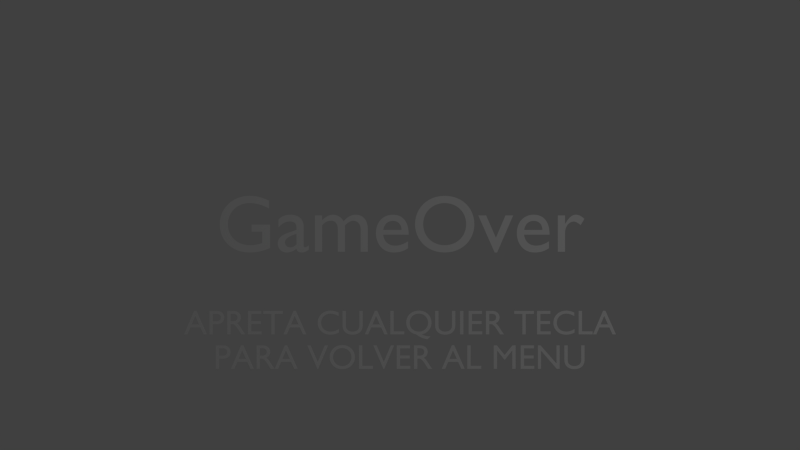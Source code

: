 # Source: GameOver.blend  (saved by Blender 2.70.0; exported with 4.5.12 LTS)
import bpy
from mathutils import Matrix  # noqa: F401  (used for matrix-valued properties, if any)

bpy.ops.wm.read_factory_settings(use_empty=True)
scene = bpy.context.scene
scene.name = 'GameOver'

# ---- collections
col_collection_1 = bpy.data.collections.new('Collection 1'); scene.collection.children.link(col_collection_1)

# ---- world
world_world = bpy.data.worlds.new('World'); scene.world = world_world
world_world.color = (0.05088, 0.05088, 0.05088)
world_world.use_sun_shadow = False
world_world.sun_shadow_jitter_overblur = 0.0
world_world.cycles.sampling_method = 'MANUAL'
world_world.cycles.sample_map_resolution = 256

# ---- cameras
cam_camera = bpy.data.cameras.new('Camera')
cam_camera.type = 'ORTHO'
cam_camera.clip_end = 100.0
cam_camera.lens = 35.0
cam_camera.sensor_width = 32.0
cam_camera.sensor_height = 18.0
cam_camera.ortho_scale = 7.314
cam_camera.dof.focus_distance = 0.0
cam_camera.dof.aperture_fstop = 128.0

# ---- lights
light_lamp = bpy.data.lights.new('Lamp', 'POINT')
light_lamp.transmission_factor = 0.0
light_lamp.cutoff_distance = 30.0
light_lamp.energy = 100.0
light_lamp.shadow_buffer_clip_start = 1.001
light_lamp.shadow_soft_size = 0.1
light_lamp.shadow_maximum_resolution = 0.006
light_lamp.use_absolute_resolution = True
light_lamp.cycles.use_multiple_importance_sampling = False

# ---- meshes
me_mesh_001 = bpy.data.meshes.new('Mesh.001')
me_mesh_001.from_pydata([(5.357, -0.318, 0.0), (5.259, -0.318, 0.0), (5.259, -0.715, 0.0), (5.259, -0.7307, 0.0), (5.258, -0.7458, 0.0), (5.257, -0.7604, 0.0), (5.256, -0.7743, 0.0), (5.253, -0.7876, 0.0), (5.251, -0.8004, 0.0), (5.247, -0.8125, 0.0), (5.243, -0.824, 0.0), (5.237, -0.835, 0.0), (5.231, -0.8453, 0.0), (5.224, -0.8549, 0.0), (5.216, -0.864, 0.0), (5.208, -0.8716, 0.0), (5.199, -0.8788, 0.0), (5.188, -0.8857, 0.0), (5.177, -0.892, 0.0), (5.165, -0.8979, 0.0), (5.153, -0.9031, 0.0), (5.139, -0.9077, 0.0), (5.124, -0.9116, 0.0), (5.108, -0.9148, 0.0), (5.092, -0.9171, 0.0), (5.074, -0.9185, 0.0), (5.056, -0.919, 0.0), (5.041, -0.9186, 0.0), (5.027, -0.9174, 0.0), (5.014, -0.9154, 0.0), (5.0, -0.9126, 0.0), (4.987, -0.909, 0.0), (4.975, -0.9046, 0.0), (4.963, -0.8994, 0.0), (4.951, -0.8934, 0.0), (4.94, -0.8865, 0.0), (4.929, -0.8788, 0.0), (4.919, -0.8703, 0.0), (4.909, -0.861, 0.0), (4.902, -0.8532, 0.0), (4.895, -0.8452, 0.0), (4.89, -0.8369, 0.0), (4.885, -0.828, 0.0), (4.88, -0.8185, 0.0), (4.877, -0.8083, 0.0), (4.874, -0.797, 0.0), (4.872, -0.7846, 0.0), (4.87, -0.771, 0.0), (4.869, -0.756, 0.0), (4.868, -0.7393, 0.0), (4.868, -0.721, 0.0), (4.868, -0.318, 0.0), (4.77, -0.318, 0.0), (4.77, -0.742, 0.0), (4.773, -0.7863, 0.0), (4.781, -0.8264, 0.0), (4.794, -0.8622, 0.0), (4.812, -0.8939, 0.0), (4.833, -0.9215, 0.0), (4.858, -0.9452, 0.0), (4.886, -0.9651, 0.0), (4.916, -0.9811, 0.0), (4.949, -0.9934, 0.0), (4.983, -1.002, 0.0), (5.018, -1.007, 0.0), (5.054, -1.009, 0.0), (5.103, -1.007, 0.0), (5.147, -1.0, 0.0), (5.187, -0.9892, 0.0), (5.223, -0.9743, 0.0), (5.254, -0.9555, 0.0), (5.282, -0.9331, 0.0), (5.305, -0.9072, 0.0), (5.324, -0.878, 0.0), (5.338, -0.8457, 0.0), (5.349, -0.8105, 0.0), (5.355, -0.7725, 0.0), (5.357, -0.732, 0.0), (4.634, -0.318, 0.0), (4.542, -0.318, 0.0), (4.542, -0.846, 0.0), (4.08, -0.318, 0.0), (4.002, -0.318, 0.0), (4.002, -1.0, 0.0), (4.094, -1.0, 0.0), (4.094, -0.475, 0.0), (4.55, -1.0, 0.0), (4.634, -1.0, 0.0), (3.89, -0.318, 0.0), (3.503, -0.318, 0.0), (3.503, -1.0, 0.0), (3.899, -1.0, 0.0), (3.899, -0.912, 0.0), (3.601, -0.912, 0.0), (3.601, -0.7, 0.0), (3.88, -0.7, 0.0), (3.88, -0.612, 0.0), (3.601, -0.612, 0.0), (3.601, -0.406, 0.0), (3.89, -0.406, 0.0), (3.356, -0.318, 0.0), (3.265, -0.318, 0.0), (3.038, -0.598, 0.0), (2.812, -0.318, 0.0), (2.72, -0.318, 0.0), (2.72, -1.0, 0.0), (2.818, -1.0, 0.0), (2.818, -0.469, 0.0), (2.82, -0.469, 0.0), (3.03, -0.733, 0.0), (3.046, -0.733, 0.0), (3.256, -0.469, 0.0), (3.258, -0.469, 0.0), (3.258, -1.0, 0.0), (3.356, -1.0, 0.0), (2.051, -0.318, 0.0), (1.953, -0.318, 0.0), (1.953, -1.0, 0.0), (2.359, -1.0, 0.0), (2.359, -0.912, 0.0), (2.051, -0.912, 0.0), (1.574, -0.314, 0.0), (1.505, -0.314, 0.0), (1.212, -1.0, 0.0), (1.312, -1.0, 0.0), (1.398, -0.799, 0.0), (1.688, -0.799, 0.0), (1.779, -1.0, 0.0), (1.879, -1.0, 0.0), (1.538, -0.464, 0.0), (1.648, -0.711, 0.0), (1.436, -0.711, 0.0), (0.407, -0.318, 0.0), (0.407, -1.0, 0.0), (0.505, -1.0, 0.0), (0.505, -0.704, 0.0), (0.546, -0.704, 0.0), (0.5583, -0.7044, 0.0), (0.5705, -0.7058, 0.0), (0.5827, -0.7087, 0.0), (0.5951, -0.7133, 0.0), (0.608, -0.7201, 0.0), (0.6215, -0.7295, 0.0), (0.6358, -0.7418, 0.0), (0.6512, -0.7573, 0.0), (0.6678, -0.7766, 0.0), (0.6858, -0.7998, 0.0), (0.7055, -0.8275, 0.0), (0.727, -0.86, 0.0), (0.817, -1.0, 0.0), (0.934, -1.0, 0.0), (0.9229, -0.9846, 0.0), (0.9128, -0.9707, 0.0), (0.9037, -0.9581, 0.0), (0.8954, -0.9466, 0.0), (0.8878, -0.9359, 0.0), (0.8808, -0.9257, 0.0), (0.874, -0.916, 0.0), (0.8676, -0.9064, 0.0), (0.8612, -0.8968, 0.0), (0.8547, -0.8868, 0.0), (0.848, -0.8763, 0.0), (0.841, -0.865, 0.0), (0.8283, -0.8442, 0.0), (0.816, -0.8243, 0.0), (0.804, -0.8054, 0.0), (0.7923, -0.7873, 0.0), (0.7805, -0.7702, 0.0), (0.7688, -0.754, 0.0), (0.7567, -0.7387, 0.0), (0.7444, -0.7243, 0.0), (0.7316, -0.7109, 0.0), (0.7182, -0.6983, 0.0), (0.704, -0.6867, 0.0), (0.689, -0.676, 0.0), (0.7066, -0.6681, 0.0), (0.7228, -0.659, 0.0), (0.7376, -0.6488, 0.0), (0.751, -0.6374, 0.0), (0.7629, -0.6248, 0.0), (0.7734, -0.6112, 0.0), (0.7823, -0.5966, 0.0), (0.7897, -0.581, 0.0), (0.7955, -0.5643, 0.0), (0.7996, -0.5468, 0.0), (0.8022, -0.5283, 0.0), (0.803, -0.509, 0.0), (0.8012, -0.4805, 0.0), (0.796, -0.4539, 0.0), (0.7874, -0.4294, 0.0), (0.7756, -0.407, 0.0), (0.7607, -0.387, 0.0), (0.7428, -0.3692, 0.0), (0.722, -0.354, 0.0), (0.6984, -0.3413, 0.0), (0.6722, -0.3312, 0.0), (0.6435, -0.324, 0.0), (0.6124, -0.3195, 0.0), (0.579, -0.318, 0.0), (0.505, -0.402, 0.0), (0.568, -0.402, 0.0), (0.5906, -0.4028, 0.0), (0.6108, -0.4052, 0.0), (0.6289, -0.4091, 0.0), (0.6447, -0.4145, 0.0), (0.6585, -0.4213, 0.0), (0.6703, -0.4295, 0.0), (0.68, -0.439, 0.0), (0.6879, -0.4499, 0.0), (0.694, -0.4619, 0.0), (0.6983, -0.4751, 0.0), (0.701, -0.4895, 0.0), (0.702, -0.505, 0.0), (0.7016, -0.5192, 0.0), (0.6997, -0.533, 0.0), (0.6963, -0.5464, 0.0), (0.691, -0.5591, 0.0), (0.6839, -0.571, 0.0), (0.6748, -0.5819, 0.0), (0.6634, -0.5916, 0.0), (0.6496, -0.5999, 0.0), (0.6334, -0.6067, 0.0), (0.6145, -0.6117, 0.0), (0.5927, -0.6149, 0.0), (0.568, -0.616, 0.0), (0.505, -0.616, 0.0), (0.292, -0.318, 0.0), (-0.095, -0.318, 0.0), (-0.095, -1.0, 0.0), (0.301, -1.0, 0.0), (0.301, -0.912, 0.0), (0.003, -0.912, 0.0), (0.003, -0.7, 0.0), (0.282, -0.7, 0.0), (0.282, -0.612, 0.0), (0.003, -0.612, 0.0), (0.003, -0.406, 0.0), (0.292, -0.406, 0.0), (-0.17, -0.318, 0.0), (-0.267, -0.318, 0.0), (-0.471, -0.797, 0.0), (-0.676, -0.318, 0.0), (-0.774, -0.318, 0.0), (-0.479, -1.006, 0.0), (-0.459, -1.006, 0.0), (-1.092, -0.318, 0.0), (-1.19, -0.318, 0.0), (-1.19, -1.0, 0.0), (-0.784, -1.0, 0.0), (-0.784, -0.912, 0.0), (-1.092, -0.912, 0.0), (-2.042, -0.659, 0.0), (-2.039, -0.7047, 0.0), (-2.031, -0.7492, 0.0), (-2.016, -0.7917, 0.0), (-1.997, -0.832, 0.0), (-1.973, -0.8693, 0.0), (-1.944, -0.9034, 0.0), (-1.91, -0.9336, 0.0), (-1.871, -0.9594, 0.0), (-1.829, -0.9803, 0.0), (-1.782, -0.9959, 0.0), (-1.732, -1.006, 0.0), (-1.678, -1.009, 0.0), (-1.622, -1.006, 0.0), (-1.57, -0.9959, 0.0), (-1.523, -0.9802, 0.0), (-1.48, -0.9591, 0.0), (-1.441, -0.9332, 0.0), (-1.407, -0.903, 0.0), (-1.378, -0.8689, 0.0), (-1.353, -0.8315, 0.0), (-1.334, -0.7913, 0.0), (-1.32, -0.7488, 0.0), (-1.312, -0.7045, 0.0), (-1.309, -0.659, 0.0), (-1.312, -0.6122, 0.0), (-1.321, -0.5671, 0.0), (-1.335, -0.5242, 0.0), (-1.354, -0.4838, 0.0), (-1.379, -0.4465, 0.0), (-1.408, -0.4127, 0.0), (-1.442, -0.3829, 0.0), (-1.481, -0.3575, 0.0), (-1.524, -0.337, 0.0), (-1.571, -0.3217, 0.0), (-1.622, -0.3123, 0.0), (-1.676, -0.309, 0.0), (-1.73, -0.3123, 0.0), (-1.78, -0.3218, 0.0), (-1.826, -0.3371, 0.0), (-1.869, -0.3577, 0.0), (-1.908, -0.3832, 0.0), (-1.942, -0.4131, 0.0), (-1.971, -0.447, 0.0), (-1.996, -0.4843, 0.0), (-2.016, -0.5246, 0.0), (-2.03, -0.5674, 0.0), (-2.039, -0.6124, 0.0), (-1.941, -0.659, 0.0), (-1.939, -0.6224, 0.0), (-1.932, -0.5877, 0.0), (-1.921, -0.5551, 0.0), (-1.906, -0.5249, 0.0), (-1.887, -0.4974, 0.0), (-1.865, -0.4728, 0.0), (-1.84, -0.4512, 0.0), (-1.812, -0.4331, 0.0), (-1.782, -0.4185, 0.0), (-1.748, -0.4078, 0.0), (-1.713, -0.4013, 0.0), (-1.676, -0.399, 0.0), (-1.639, -0.4013, 0.0), (-1.603, -0.4078, 0.0), (-1.57, -0.4185, 0.0), (-1.539, -0.4331, 0.0), (-1.511, -0.4512, 0.0), (-1.486, -0.4727, 0.0), (-1.464, -0.4974, 0.0), (-1.445, -0.5249, 0.0), (-1.43, -0.5551, 0.0), (-1.419, -0.5877, 0.0), (-1.412, -0.6224, 0.0), (-1.41, -0.659, 0.0), (-1.412, -0.6954, 0.0), (-1.419, -0.73, 0.0), (-1.43, -0.7625, 0.0), (-1.445, -0.7926, 0.0), (-1.464, -0.8202, 0.0), (-1.486, -0.8449, 0.0), (-1.511, -0.8665, 0.0), (-1.539, -0.8847, 0.0), (-1.57, -0.8993, 0.0), (-1.603, -0.9101, 0.0), (-1.639, -0.9167, 0.0), (-1.676, -0.919, 0.0), (-1.713, -0.9167, 0.0), (-1.748, -0.9101, 0.0), (-1.782, -0.8993, 0.0), (-1.812, -0.8847, 0.0), (-1.84, -0.8665, 0.0), (-1.865, -0.8449, 0.0), (-1.887, -0.8202, 0.0), (-1.906, -0.7926, 0.0), (-1.921, -0.7625, 0.0), (-1.932, -0.73, 0.0), (-1.939, -0.6954, 0.0), (-2.087, -0.318, 0.0), (-2.184, -0.318, 0.0), (-2.388, -0.797, 0.0), (-2.593, -0.318, 0.0), (-2.691, -0.318, 0.0), (-2.396, -1.006, 0.0), (-2.376, -1.006, 0.0), (-3.274, -0.314, 0.0), (-3.343, -0.314, 0.0), (-3.636, -1.0, 0.0), (-3.536, -1.0, 0.0), (-3.45, -0.799, 0.0), (-3.16, -0.799, 0.0), (-3.069, -1.0, 0.0), (-2.969, -1.0, 0.0), (-3.31, -0.464, 0.0), (-3.2, -0.711, 0.0), (-3.412, -0.711, 0.0), (-4.163, -0.318, 0.0), (-4.163, -1.0, 0.0), (-4.065, -1.0, 0.0), (-4.065, -0.704, 0.0), (-4.024, -0.704, 0.0), (-4.012, -0.7044, 0.0), (-3.999, -0.7058, 0.0), (-3.987, -0.7087, 0.0), (-3.975, -0.7133, 0.0), (-3.962, -0.7201, 0.0), (-3.948, -0.7295, 0.0), (-3.934, -0.7418, 0.0), (-3.919, -0.7573, 0.0), (-3.902, -0.7766, 0.0), (-3.884, -0.7998, 0.0), (-3.865, -0.8275, 0.0), (-3.843, -0.86, 0.0), (-3.753, -1.0, 0.0), (-3.636, -1.0, 0.0), (-3.647, -0.9846, 0.0), (-3.657, -0.9707, 0.0), (-3.666, -0.9581, 0.0), (-3.675, -0.9466, 0.0), (-3.682, -0.9359, 0.0), (-3.689, -0.9257, 0.0), (-3.696, -0.916, 0.0), (-3.702, -0.9064, 0.0), (-3.709, -0.8968, 0.0), (-3.715, -0.8868, 0.0), (-3.722, -0.8763, 0.0), (-3.729, -0.865, 0.0), (-3.742, -0.8442, 0.0), (-3.754, -0.8243, 0.0), (-3.766, -0.8054, 0.0), (-3.778, -0.7873, 0.0), (-3.789, -0.7702, 0.0), (-3.801, -0.754, 0.0), (-3.813, -0.7387, 0.0), (-3.826, -0.7243, 0.0), (-3.838, -0.7109, 0.0), (-3.852, -0.6983, 0.0), (-3.866, -0.6867, 0.0), (-3.881, -0.676, 0.0), (-3.863, -0.6681, 0.0), (-3.847, -0.659, 0.0), (-3.832, -0.6488, 0.0), (-3.819, -0.6374, 0.0), (-3.807, -0.6248, 0.0), (-3.797, -0.6112, 0.0), (-3.788, -0.5966, 0.0), (-3.78, -0.581, 0.0), (-3.775, -0.5643, 0.0), (-3.77, -0.5468, 0.0), (-3.768, -0.5283, 0.0), (-3.767, -0.509, 0.0), (-3.769, -0.4805, 0.0), (-3.774, -0.4539, 0.0), (-3.783, -0.4294, 0.0), (-3.794, -0.407, 0.0), (-3.809, -0.387, 0.0), (-3.827, -0.3692, 0.0), (-3.848, -0.354, 0.0), (-3.872, -0.3413, 0.0), (-3.898, -0.3312, 0.0), (-3.926, -0.324, 0.0), (-3.958, -0.3195, 0.0), (-3.991, -0.318, 0.0), (-4.065, -0.402, 0.0), (-4.002, -0.402, 0.0), (-3.979, -0.4028, 0.0), (-3.959, -0.4052, 0.0), (-3.941, -0.4091, 0.0), (-3.925, -0.4145, 0.0), (-3.911, -0.4213, 0.0), (-3.9, -0.4295, 0.0), (-3.89, -0.439, 0.0), (-3.882, -0.4499, 0.0), (-3.876, -0.4619, 0.0), (-3.872, -0.4751, 0.0), (-3.869, -0.4895, 0.0), (-3.868, -0.505, 0.0), (-3.868, -0.5192, 0.0), (-3.87, -0.533, 0.0), (-3.874, -0.5464, 0.0), (-3.879, -0.5591, 0.0), (-3.886, -0.571, 0.0), (-3.895, -0.5819, 0.0), (-3.907, -0.5916, 0.0), (-3.92, -0.5999, 0.0), (-3.937, -0.6067, 0.0), (-3.956, -0.6117, 0.0), (-3.977, -0.6149, 0.0), (-4.002, -0.616, 0.0), (-4.065, -0.616, 0.0), (-4.545, -0.314, 0.0), (-4.614, -0.314, 0.0), (-4.907, -1.0, 0.0), (-4.807, -1.0, 0.0), (-4.721, -0.799, 0.0), (-4.431, -0.799, 0.0), (-4.34, -1.0, 0.0), (-4.24, -1.0, 0.0), (-4.581, -0.464, 0.0), (-4.471, -0.711, 0.0), (-4.683, -0.711, 0.0), (-5.347, -0.318, 0.0), (-5.347, -1.0, 0.0), (-5.249, -1.0, 0.0), (-5.249, -0.705, 0.0), (-5.147, -0.705, 0.0), (-5.109, -0.7033, 0.0), (-5.075, -0.6983, 0.0), (-5.044, -0.6902, 0.0), (-5.017, -0.6793, 0.0), (-4.993, -0.6657, 0.0), (-4.973, -0.6496, 0.0), (-4.956, -0.6314, 0.0), (-4.942, -0.6111, 0.0), (-4.931, -0.589, 0.0), (-4.923, -0.5653, 0.0), (-4.919, -0.5402, 0.0), (-4.917, -0.514, 0.0), (-4.918, -0.4875, 0.0), (-4.923, -0.462, 0.0), (-4.93, -0.4378, 0.0), (-4.94, -0.4152, 0.0), (-4.953, -0.3943, 0.0), (-4.97, -0.3755, 0.0), (-4.989, -0.3589, 0.0), (-5.012, -0.3448, 0.0), (-5.037, -0.3334, 0.0), (-5.066, -0.325, 0.0), (-5.098, -0.3198, 0.0), (-5.134, -0.318, 0.0), (-5.249, -0.406, 0.0), (-5.134, -0.406, 0.0), (-5.113, -0.4071, 0.0), (-5.095, -0.4102, 0.0), (-5.078, -0.4152, 0.0), (-5.064, -0.4219, 0.0), (-5.053, -0.4299, 0.0), (-5.043, -0.4392, 0.0), (-5.035, -0.4496, 0.0), (-5.028, -0.4608, 0.0), (-5.024, -0.4727, 0.0), (-5.02, -0.4849, 0.0), (-5.019, -0.4975, 0.0), (-5.018, -0.51, 0.0), (-5.019, -0.5264, 0.0), (-5.022, -0.5415, 0.0), (-5.026, -0.5554, 0.0), (-5.033, -0.568, 0.0), (-5.041, -0.5792, 0.0), (-5.051, -0.589, 0.0), (-5.062, -0.5974, 0.0), (-5.074, -0.6044, 0.0), (-5.088, -0.6098, 0.0), (-5.104, -0.6138, 0.0), (-5.12, -0.6162, 0.0), (-5.138, -0.617, 0.0), (-5.249, -0.617, 0.0), (5.963, 0.686, 0.0), (5.894, 0.686, 0.0), (5.601, 0.0, 0.0), (5.701, 0.0, 0.0), (5.787, 0.201, 0.0), (6.077, 0.201, 0.0), (6.168, 0.0, 0.0), (6.268, 0.0, 0.0), (5.927, 0.536, 0.0), (6.037, 0.289, 0.0), (5.825, 0.289, 0.0), (5.283, 0.682, 0.0), (5.185, 0.682, 0.0), (5.185, 0.0, 0.0), (5.591, 0.0, 0.0), (5.591, 0.088, 0.0), (5.283, 0.088, 0.0), (5.059, 0.635, 0.0), (5.036, 0.6443, 0.0), (5.014, 0.6527, 0.0), (4.993, 0.6602, 0.0), (4.972, 0.6669, 0.0), (4.952, 0.6727, 0.0), (4.933, 0.6776, 0.0), (4.914, 0.6818, 0.0), (4.896, 0.6851, 0.0), (4.878, 0.6877, 0.0), (4.86, 0.6896, 0.0), (4.842, 0.6906, 0.0), (4.825, 0.691, 0.0), (4.772, 0.6879, 0.0), (4.721, 0.6788, 0.0), (4.675, 0.664, 0.0), (4.631, 0.6439, 0.0), (4.592, 0.6188, 0.0), (4.556, 0.589, 0.0), (4.525, 0.5549, 0.0), (4.499, 0.5168, 0.0), (4.478, 0.475, 0.0), (4.463, 0.4299, 0.0), (4.454, 0.3818, 0.0), (4.451, 0.331, 0.0), (4.453, 0.2943, 0.0), (4.46, 0.2562, 0.0), (4.472, 0.2175, 0.0), (4.489, 0.1793, 0.0), (4.511, 0.1423, 0.0), (4.539, 0.1074, 0.0), (4.571, 0.07545, 0.0), (4.609, 0.04737, 0.0), (4.653, 0.02402, 0.0), (4.702, 0.006255, 0.0), (4.757, -0.005041, 0.0), (4.819, -0.009, 0.0), (4.845, -0.008488, 0.0), (4.869, -0.006986, 0.0), (4.893, -0.004547, 0.0), (4.915, -0.001222, 0.0), (4.937, 0.002936, 0.0), (4.957, 0.007875, 0.0), (4.977, 0.01354, 0.0), (4.995, 0.01989, 0.0), (5.014, 0.02686, 0.0), (5.031, 0.0344, 0.0), (5.049, 0.04247, 0.0), (5.066, 0.051, 0.0), (5.066, 0.158, 0.0), (5.046, 0.146, 0.0), (5.026, 0.1349, 0.0), (5.007, 0.1249, 0.0), (4.987, 0.1158, 0.0), (4.967, 0.1078, 0.0), (4.947, 0.1008, 0.0), (4.926, 0.09477, 0.0), (4.906, 0.08985, 0.0), (4.886, 0.086, 0.0), (4.867, 0.08323, 0.0), (4.847, 0.08156, 0.0), (4.828, 0.081, 0.0), (4.788, 0.08317, 0.0), (4.75, 0.08956, 0.0), (4.715, 0.09995, 0.0), (4.683, 0.1141, 0.0), (4.654, 0.1319, 0.0), (4.628, 0.1531, 0.0), (4.605, 0.1775, 0.0), (4.587, 0.2049, 0.0), (4.572, 0.235, 0.0), (4.561, 0.2677, 0.0), (4.554, 0.3028, 0.0), (4.552, 0.34, 0.0), (4.554, 0.3766, 0.0), (4.561, 0.4114, 0.0), (4.572, 0.4441, 0.0), (4.587, 0.4743, 0.0), (4.606, 0.502, 0.0), (4.629, 0.5268, 0.0), (4.655, 0.5484, 0.0), (4.684, 0.5667, 0.0), (4.715, 0.5813, 0.0), (4.749, 0.5921, 0.0), (4.785, 0.5987, 0.0), (4.824, 0.601, 0.0), (4.843, 0.6005, 0.0), (4.863, 0.5991, 0.0), (4.882, 0.5968, 0.0), (4.901, 0.5935, 0.0), (4.92, 0.5892, 0.0), (4.939, 0.5839, 0.0), (4.958, 0.5775, 0.0), (4.978, 0.5702, 0.0), (4.997, 0.5618, 0.0), (5.017, 0.5523, 0.0), (5.038, 0.5417, 0.0), (5.059, 0.53, 0.0), (4.365, 0.682, 0.0), (3.978, 0.682, 0.0), (3.978, 0.0, 0.0), (4.374, 0.0, 0.0), (4.374, 0.088, 0.0), (4.076, 0.088, 0.0), (4.076, 0.3, 0.0), (4.355, 0.3, 0.0), (4.355, 0.388, 0.0), (4.076, 0.388, 0.0), (4.076, 0.594, 0.0), (4.365, 0.594, 0.0), (3.886, 0.682, 0.0), (3.316, 0.682, 0.0), (3.316, 0.594, 0.0), (3.552, 0.594, 0.0), (3.552, 0.0, 0.0), (3.65, 0.0, 0.0), (3.65, 0.594, 0.0), (3.886, 0.594, 0.0), (2.494, 0.682, 0.0), (2.494, 0.0, 0.0), (2.592, 0.0, 0.0), (2.592, 0.296, 0.0), (2.633, 0.296, 0.0), (2.645, 0.2956, 0.0), (2.657, 0.2942, 0.0), (2.669, 0.2913, 0.0), (2.682, 0.2867, 0.0), (2.695, 0.2799, 0.0), (2.708, 0.2705, 0.0), (2.722, 0.2582, 0.0), (2.738, 0.2427, 0.0), (2.754, 0.2234, 0.0), (2.772, 0.2002, 0.0), (2.792, 0.1725, 0.0), (2.814, 0.14, 0.0), (2.904, 0.0, 0.0), (3.021, 0.0, 0.0), (3.009, 0.01541, 0.0), (2.999, 0.02931, 0.0), (2.99, 0.04191, 0.0), (2.982, 0.05344, 0.0), (2.974, 0.06415, 0.0), (2.967, 0.07425, 0.0), (2.961, 0.08398, 0.0), (2.954, 0.09356, 0.0), (2.948, 0.1032, 0.0), (2.941, 0.1132, 0.0), (2.935, 0.1237, 0.0), (2.928, 0.135, 0.0), (2.915, 0.1558, 0.0), (2.902, 0.1757, 0.0), (2.891, 0.1946, 0.0), (2.879, 0.2127, 0.0), (2.867, 0.2298, 0.0), (2.855, 0.246, 0.0), (2.843, 0.2613, 0.0), (2.831, 0.2757, 0.0), (2.818, 0.2891, 0.0), (2.805, 0.3017, 0.0), (2.791, 0.3133, 0.0), (2.776, 0.324, 0.0), (2.793, 0.3319, 0.0), (2.809, 0.341, 0.0), (2.824, 0.3512, 0.0), (2.838, 0.3626, 0.0), (2.849, 0.3752, 0.0), (2.86, 0.3888, 0.0), (2.869, 0.4034, 0.0), (2.876, 0.419, 0.0), (2.882, 0.4357, 0.0), (2.886, 0.4532, 0.0), (2.889, 0.4717, 0.0), (2.89, 0.491, 0.0), (2.888, 0.5195, 0.0), (2.882, 0.5461, 0.0), (2.874, 0.5706, 0.0), (2.862, 0.593, 0.0), (2.847, 0.613, 0.0), (2.829, 0.6308, 0.0), (2.808, 0.646, 0.0), (2.785, 0.6587, 0.0), (2.759, 0.6688, 0.0), (2.73, 0.676, 0.0), (2.699, 0.6805, 0.0), (2.666, 0.682, 0.0), (2.592, 0.598, 0.0), (2.655, 0.598, 0.0), (2.677, 0.5972, 0.0), (2.697, 0.5948, 0.0), (2.715, 0.5909, 0.0), (2.731, 0.5855, 0.0), (2.745, 0.5787, 0.0), (2.757, 0.5705, 0.0), (2.767, 0.561, 0.0), (2.774, 0.5501, 0.0), (2.781, 0.5381, 0.0), (2.785, 0.5249, 0.0), (2.787, 0.5105, 0.0), (2.789, 0.495, 0.0), (2.788, 0.4808, 0.0), (2.786, 0.467, 0.0), (2.783, 0.4536, 0.0), (2.778, 0.4409, 0.0), (2.77, 0.429, 0.0), (2.761, 0.4181, 0.0), (2.75, 0.4084, 0.0), (2.736, 0.4001, 0.0), (2.72, 0.3933, 0.0), (2.701, 0.3883, 0.0), (2.679, 0.3851, 0.0), (2.655, 0.384, 0.0), (2.592, 0.384, 0.0), (2.379, 0.682, 0.0), (1.992, 0.682, 0.0), (1.992, 0.0, 0.0), (2.388, 0.0, 0.0), (2.388, 0.088, 0.0), (2.09, 0.088, 0.0), (2.09, 0.3, 0.0), (2.369, 0.3, 0.0), (2.369, 0.388, 0.0), (2.09, 0.388, 0.0), (2.09, 0.594, 0.0), (2.379, 0.594, 0.0), (1.841, 0.682, 0.0), (1.743, 0.682, 0.0), (1.743, 0.0, 0.0), (1.841, 0.0, 0.0), (1.607, 0.682, 0.0), (1.509, 0.682, 0.0), (1.509, 0.285, 0.0), (1.508, 0.2693, 0.0), (1.508, 0.2542, 0.0), (1.507, 0.2396, 0.0), (1.505, 0.2257, 0.0), (1.503, 0.2124, 0.0), (1.5, 0.1996, 0.0), (1.497, 0.1875, 0.0), (1.492, 0.176, 0.0), (1.487, 0.165, 0.0), (1.481, 0.1547, 0.0), (1.474, 0.1451, 0.0), (1.466, 0.136, 0.0), (1.457, 0.1284, 0.0), (1.448, 0.1212, 0.0), (1.438, 0.1143, 0.0), (1.427, 0.108, 0.0), (1.415, 0.1021, 0.0), (1.402, 0.09688, 0.0), (1.388, 0.09227, 0.0), (1.373, 0.08837, 0.0), (1.358, 0.08523, 0.0), (1.341, 0.08292, 0.0), (1.324, 0.08149, 0.0), (1.306, 0.081, 0.0), (1.291, 0.0814, 0.0), (1.277, 0.08259, 0.0), (1.263, 0.08458, 0.0), (1.25, 0.08737, 0.0), (1.237, 0.09097, 0.0), (1.225, 0.09538, 0.0), (1.212, 0.1006, 0.0), (1.201, 0.1066, 0.0), (1.19, 0.1135, 0.0), (1.179, 0.1212, 0.0), (1.168, 0.1297, 0.0), (1.159, 0.139, 0.0), (1.151, 0.1468, 0.0), (1.145, 0.1548, 0.0), (1.139, 0.1631, 0.0), (1.134, 0.172, 0.0), (1.13, 0.1815, 0.0), (1.126, 0.1918, 0.0), (1.124, 0.203, 0.0), (1.121, 0.2154, 0.0), (1.12, 0.229, 0.0), (1.118, 0.244, 0.0), (1.118, 0.2607, 0.0), (1.118, 0.279, 0.0), (1.118, 0.682, 0.0), (1.02, 0.682, 0.0), (1.02, 0.258, 0.0), (1.022, 0.2137, 0.0), (1.031, 0.1736, 0.0), (1.044, 0.1378, 0.0), (1.061, 0.1061, 0.0), (1.083, 0.07845, 0.0), (1.108, 0.05475, 0.0), (1.135, 0.03492, 0.0), (1.166, 0.01889, 0.0), (1.198, 0.006562, 0.0), (1.232, -0.002139, 0.0), (1.268, -0.007299, 0.0), (1.304, -0.009, 0.0), (1.352, -0.006739, 0.0), (1.396, -7.87e-05, 0.0), (1.436, 0.0108, 0.0), (1.472, 0.0257, 0.0), (1.504, 0.04446, 0.0), (1.531, 0.06688, 0.0), (1.554, 0.09277, 0.0), (1.573, 0.122, 0.0), (1.588, 0.1543, 0.0), (1.598, 0.1895, 0.0), (1.604, 0.2275, 0.0), (1.607, 0.268, 0.0), (0.6315, 0.0, 0.0), (0.6717, 0.01024, 0.0), (0.7098, 0.02476, 0.0), (0.7455, 0.04327, 0.0), (0.7785, 0.06544, 0.0), (0.8085, 0.091, 0.0), (0.8354, 0.1196, 0.0), (0.8588, 0.151, 0.0), (0.8785, 0.1849, 0.0), (0.8943, 0.2209, 0.0), (0.9059, 0.2588, 0.0), (0.9131, 0.2983, 0.0), (0.9155, 0.339, 0.0), (0.9123, 0.3879, 0.0), (0.9031, 0.4345, 0.0), (0.8881, 0.4784, 0.0), (0.8678, 0.5191, 0.0), (0.8424, 0.5565, 0.0), (0.8125, 0.59, 0.0), (0.7783, 0.6194, 0.0), (0.7402, 0.6442, 0.0), (0.6987, 0.6641, 0.0), (0.6539, 0.6788, 0.0), (0.6064, 0.6879, 0.0), (0.5565, 0.691, 0.0), (0.5027, 0.688, 0.0), (0.4519, 0.6794, 0.0), (0.4045, 0.6653, 0.0), (0.3608, 0.646, 0.0), (0.3211, 0.6219, 0.0), (0.2856, 0.5933, 0.0), (0.2548, 0.5603, 0.0), (0.2289, 0.5233, 0.0), (0.2082, 0.4826, 0.0), (0.193, 0.4385, 0.0), (0.1837, 0.3912, 0.0), (0.1805, 0.341, 0.0), (0.1829, 0.2992, 0.0), (0.1899, 0.2589, 0.0), (0.2014, 0.2205, 0.0), (0.2171, 0.1841, 0.0), (0.2367, 0.1501, 0.0), (0.2601, 0.1188, 0.0), (0.287, 0.09023, 0.0), (0.3172, 0.06485, 0.0), (0.3505, 0.04288, 0.0), (0.3866, 0.02456, 0.0), (0.4254, 0.01019, 0.0), (0.4665, 0.0, 0.0), (0.4905, -0.01725, 0.0), (0.5151, -0.03391, 0.0), (0.5404, -0.04984, 0.0), (0.5662, -0.06493, 0.0), (0.5928, -0.07902, 0.0), (0.6201, -0.092, 0.0), (0.6482, -0.1037, 0.0), (0.6771, -0.1141, 0.0), (0.7068, -0.1229, 0.0), (0.7374, -0.1301, 0.0), (0.769, -0.1355, 0.0), (0.8015, -0.139, 0.0), (0.8895, -0.052, 0.0), (0.8865, -0.049, 0.0), (0.8697, -0.05302, 0.0), (0.8527, -0.05558, 0.0), (0.8353, -0.05669, 0.0), (0.8173, -0.05633, 0.0), (0.7985, -0.05452, 0.0), (0.7789, -0.05125, 0.0), (0.7581, -0.04652, 0.0), (0.7361, -0.04033, 0.0), (0.7125, -0.03269, 0.0), (0.6874, -0.02358, 0.0), (0.6604, -0.01302, 0.0), (0.6315, -0.001, 0.0), (0.6315, 0.001, 0.0), (0.5525, 0.601, 0.0), (0.5894, 0.5987, 0.0), (0.6243, 0.5919, 0.0), (0.6571, 0.5809, 0.0), (0.6875, 0.5659, 0.0), (0.7153, 0.5473, 0.0), (0.7401, 0.5254, 0.0), (0.7618, 0.5003, 0.0), (0.7801, 0.4724, 0.0), (0.7948, 0.442, 0.0), (0.8056, 0.4092, 0.0), (0.8122, 0.3745, 0.0), (0.8145, 0.338, 0.0), (0.8123, 0.3037, 0.0), (0.8058, 0.2707, 0.0), (0.7953, 0.2392, 0.0), (0.7809, 0.2096, 0.0), (0.7629, 0.1822, 0.0), (0.7415, 0.1574, 0.0), (0.717, 0.1354, 0.0), (0.6895, 0.1167, 0.0), (0.6593, 0.1016, 0.0), (0.6265, 0.09038, 0.0), (0.5915, 0.0834, 0.0), (0.5545, 0.081, 0.0), (0.5109, 0.08346, 0.0), (0.4711, 0.0906, 0.0), (0.4351, 0.1021, 0.0), (0.4028, 0.1175, 0.0), (0.3744, 0.1365, 0.0), (0.3498, 0.1588, 0.0), (0.3289, 0.1839, 0.0), (0.3118, 0.2115, 0.0), (0.2986, 0.2413, 0.0), (0.2891, 0.2729, 0.0), (0.2834, 0.3059, 0.0), (0.2815, 0.34, 0.0), (0.2829, 0.3668, 0.0), (0.2874, 0.3951, 0.0), (0.2952, 0.4242, 0.0), (0.3064, 0.4534, 0.0), (0.3215, 0.482, 0.0), (0.3405, 0.5091, 0.0), (0.3638, 0.5341, 0.0), (0.3916, 0.5562, 0.0), (0.4241, 0.5747, 0.0), (0.4616, 0.5888, 0.0), (0.5043, 0.5978, 0.0), (-0.1825, 0.682, 0.0), (-0.2805, 0.682, 0.0), (-0.2805, 0.0, 0.0), (0.1255, 0.0, 0.0), (0.1255, 0.088, 0.0), (-0.1825, 0.088, 0.0), (-0.6595, 0.686, 0.0), (-0.7285, 0.686, 0.0), (-1.021, 0.0, 0.0), (-0.9215, 0.0, 0.0), (-0.8355, 0.201, 0.0), (-0.5455, 0.201, 0.0), (-0.4545, 0.0, 0.0), (-0.3545, 0.0, 0.0), (-0.6955, 0.536, 0.0), (-0.5855, 0.289, 0.0), (-0.7975, 0.289, 0.0), (-1.081, 0.682, 0.0), (-1.179, 0.682, 0.0), (-1.179, 0.285, 0.0), (-1.18, 0.2693, 0.0), (-1.18, 0.2542, 0.0), (-1.181, 0.2396, 0.0), (-1.183, 0.2257, 0.0), (-1.185, 0.2124, 0.0), (-1.188, 0.1996, 0.0), (-1.191, 0.1875, 0.0), (-1.196, 0.176, 0.0), (-1.201, 0.165, 0.0), (-1.207, 0.1547, 0.0), (-1.214, 0.1451, 0.0), (-1.222, 0.136, 0.0), (-1.231, 0.1284, 0.0), (-1.24, 0.1212, 0.0), (-1.25, 0.1143, 0.0), (-1.261, 0.108, 0.0), (-1.273, 0.1021, 0.0), (-1.286, 0.09688, 0.0), (-1.3, 0.09227, 0.0), (-1.315, 0.08837, 0.0), (-1.33, 0.08523, 0.0), (-1.347, 0.08292, 0.0), (-1.364, 0.08149, 0.0), (-1.382, 0.081, 0.0), (-1.397, 0.0814, 0.0), (-1.411, 0.08259, 0.0), (-1.425, 0.08458, 0.0), (-1.438, 0.08737, 0.0), (-1.451, 0.09097, 0.0), (-1.463, 0.09538, 0.0), (-1.476, 0.1006, 0.0), (-1.487, 0.1066, 0.0), (-1.498, 0.1135, 0.0), (-1.509, 0.1212, 0.0), (-1.52, 0.1297, 0.0), (-1.529, 0.139, 0.0), (-1.537, 0.1468, 0.0), (-1.543, 0.1548, 0.0), (-1.549, 0.1631, 0.0), (-1.554, 0.172, 0.0), (-1.558, 0.1815, 0.0), (-1.562, 0.1918, 0.0), (-1.564, 0.203, 0.0), (-1.567, 0.2154, 0.0), (-1.568, 0.229, 0.0), (-1.57, 0.244, 0.0), (-1.57, 0.2607, 0.0), (-1.57, 0.279, 0.0), (-1.57, 0.682, 0.0), (-1.668, 0.682, 0.0), (-1.668, 0.258, 0.0), (-1.666, 0.2137, 0.0), (-1.657, 0.1736, 0.0), (-1.644, 0.1378, 0.0), (-1.627, 0.1061, 0.0), (-1.605, 0.07845, 0.0), (-1.58, 0.05475, 0.0), (-1.553, 0.03492, 0.0), (-1.522, 0.01889, 0.0), (-1.49, 0.006562, 0.0), (-1.456, -0.002139, 0.0), (-1.42, -0.007299, 0.0), (-1.384, -0.009, 0.0), (-1.336, -0.006739, 0.0), (-1.292, -7.87e-05, 0.0), (-1.252, 0.0108, 0.0), (-1.216, 0.0257, 0.0), (-1.184, 0.04446, 0.0), (-1.157, 0.06688, 0.0), (-1.134, 0.09277, 0.0), (-1.115, 0.122, 0.0), (-1.1, 0.1543, 0.0), (-1.09, 0.1895, 0.0), (-1.084, 0.2275, 0.0), (-1.081, 0.268, 0.0), (-1.781, 0.635, 0.0), (-1.804, 0.6443, 0.0), (-1.826, 0.6527, 0.0), (-1.847, 0.6602, 0.0), (-1.868, 0.6669, 0.0), (-1.888, 0.6727, 0.0), (-1.907, 0.6776, 0.0), (-1.926, 0.6818, 0.0), (-1.944, 0.6851, 0.0), (-1.962, 0.6877, 0.0), (-1.98, 0.6896, 0.0), (-1.998, 0.6906, 0.0), (-2.016, 0.691, 0.0), (-2.068, 0.6879, 0.0), (-2.119, 0.6788, 0.0), (-2.165, 0.664, 0.0), (-2.209, 0.6439, 0.0), (-2.248, 0.6188, 0.0), (-2.284, 0.589, 0.0), (-2.315, 0.5549, 0.0), (-2.341, 0.5168, 0.0), (-2.362, 0.475, 0.0), (-2.377, 0.4299, 0.0), (-2.386, 0.3818, 0.0), (-2.389, 0.331, 0.0), (-2.387, 0.2943, 0.0), (-2.38, 0.2562, 0.0), (-2.368, 0.2175, 0.0), (-2.351, 0.1793, 0.0), (-2.329, 0.1423, 0.0), (-2.302, 0.1074, 0.0), (-2.269, 0.07545, 0.0), (-2.231, 0.04737, 0.0), (-2.187, 0.02402, 0.0), (-2.138, 0.006255, 0.0), (-2.083, -0.005041, 0.0), (-2.022, -0.009, 0.0), (-1.995, -0.008488, 0.0), (-1.971, -0.006986, 0.0), (-1.947, -0.004547, 0.0), (-1.925, -0.001222, 0.0), (-1.903, 0.002936, 0.0), (-1.883, 0.007875, 0.0), (-1.863, 0.01354, 0.0), (-1.845, 0.01989, 0.0), (-1.826, 0.02686, 0.0), (-1.809, 0.0344, 0.0), (-1.791, 0.04247, 0.0), (-1.774, 0.051, 0.0), (-1.774, 0.158, 0.0), (-1.794, 0.146, 0.0), (-1.814, 0.1349, 0.0), (-1.833, 0.1249, 0.0), (-1.853, 0.1158, 0.0), (-1.873, 0.1078, 0.0), (-1.893, 0.1008, 0.0), (-1.914, 0.09477, 0.0), (-1.934, 0.08985, 0.0), (-1.954, 0.086, 0.0), (-1.973, 0.08323, 0.0), (-1.993, 0.08156, 0.0), (-2.013, 0.081, 0.0), (-2.052, 0.08317, 0.0), (-2.09, 0.08956, 0.0), (-2.125, 0.09995, 0.0), (-2.157, 0.1141, 0.0), (-2.186, 0.1319, 0.0), (-2.212, 0.1531, 0.0), (-2.235, 0.1775, 0.0), (-2.253, 0.2049, 0.0), (-2.268, 0.235, 0.0), (-2.279, 0.2677, 0.0), (-2.286, 0.3028, 0.0), (-2.289, 0.34, 0.0), (-2.286, 0.3766, 0.0), (-2.279, 0.4114, 0.0), (-2.268, 0.4441, 0.0), (-2.253, 0.4743, 0.0), (-2.234, 0.502, 0.0), (-2.211, 0.5268, 0.0), (-2.185, 0.5484, 0.0), (-2.156, 0.5667, 0.0), (-2.125, 0.5813, 0.0), (-2.091, 0.5921, 0.0), (-2.055, 0.5987, 0.0), (-2.016, 0.601, 0.0), (-1.997, 0.6005, 0.0), (-1.977, 0.5991, 0.0), (-1.958, 0.5968, 0.0), (-1.939, 0.5935, 0.0), (-1.92, 0.5892, 0.0), (-1.901, 0.5839, 0.0), (-1.882, 0.5775, 0.0), (-1.862, 0.5702, 0.0), (-1.843, 0.5618, 0.0), (-1.823, 0.5523, 0.0), (-1.802, 0.5417, 0.0), (-1.781, 0.53, 0.0), (-3.021, 0.686, 0.0), (-3.09, 0.686, 0.0), (-3.383, 0.0, 0.0), (-3.283, 0.0, 0.0), (-3.197, 0.201, 0.0), (-2.907, 0.201, 0.0), (-2.816, 0.0, 0.0), (-2.716, 0.0, 0.0), (-3.057, 0.536, 0.0), (-2.947, 0.289, 0.0), (-3.159, 0.289, 0.0), (-3.4, 0.682, 0.0), (-3.97, 0.682, 0.0), (-3.97, 0.594, 0.0), (-3.734, 0.594, 0.0), (-3.734, 0.0, 0.0), (-3.636, 0.0, 0.0), (-3.636, 0.594, 0.0), (-3.4, 0.594, 0.0), (-4.025, 0.682, 0.0), (-4.412, 0.682, 0.0), (-4.412, 0.0, 0.0), (-4.016, 0.0, 0.0), (-4.016, 0.088, 0.0), (-4.314, 0.088, 0.0), (-4.314, 0.3, 0.0), (-4.035, 0.3, 0.0), (-4.035, 0.388, 0.0), (-4.314, 0.388, 0.0), (-4.314, 0.594, 0.0), (-4.025, 0.594, 0.0), (-5.014, 0.682, 0.0), (-5.014, 0.0, 0.0), (-4.916, 0.0, 0.0), (-4.916, 0.296, 0.0), (-4.875, 0.296, 0.0), (-4.862, 0.2956, 0.0), (-4.85, 0.2942, 0.0), (-4.838, 0.2913, 0.0), (-4.825, 0.2867, 0.0), (-4.812, 0.2799, 0.0), (-4.799, 0.2705, 0.0), (-4.785, 0.2582, 0.0), (-4.769, 0.2427, 0.0), (-4.753, 0.2234, 0.0), (-4.735, 0.2002, 0.0), (-4.715, 0.1725, 0.0), (-4.694, 0.14, 0.0), (-4.604, 0.0, 0.0), (-4.487, 0.0, 0.0), (-4.498, 0.01541, 0.0), (-4.508, 0.02931, 0.0), (-4.517, 0.04191, 0.0), (-4.525, 0.05344, 0.0), (-4.533, 0.06415, 0.0), (-4.54, 0.07425, 0.0), (-4.546, 0.08398, 0.0), (-4.553, 0.09356, 0.0), (-4.559, 0.1032, 0.0), (-4.566, 0.1132, 0.0), (-4.572, 0.1237, 0.0), (-4.58, 0.135, 0.0), (-4.592, 0.1558, 0.0), (-4.605, 0.1757, 0.0), (-4.616, 0.1946, 0.0), (-4.628, 0.2127, 0.0), (-4.64, 0.2298, 0.0), (-4.652, 0.246, 0.0), (-4.664, 0.2613, 0.0), (-4.676, 0.2757, 0.0), (-4.689, 0.2891, 0.0), (-4.702, 0.3017, 0.0), (-4.716, 0.3133, 0.0), (-4.732, 0.324, 0.0), (-4.714, 0.3319, 0.0), (-4.698, 0.341, 0.0), (-4.683, 0.3512, 0.0), (-4.67, 0.3626, 0.0), (-4.658, 0.3752, 0.0), (-4.647, 0.3888, 0.0), (-4.638, 0.4034, 0.0), (-4.631, 0.419, 0.0), (-4.625, 0.4357, 0.0), (-4.621, 0.4532, 0.0), (-4.618, 0.4717, 0.0), (-4.618, 0.491, 0.0), (-4.619, 0.5195, 0.0), (-4.625, 0.5461, 0.0), (-4.633, 0.5706, 0.0), (-4.645, 0.593, 0.0), (-4.66, 0.613, 0.0), (-4.678, 0.6308, 0.0), (-4.699, 0.646, 0.0), (-4.722, 0.6587, 0.0), (-4.748, 0.6688, 0.0), (-4.777, 0.676, 0.0), (-4.808, 0.6805, 0.0), (-4.842, 0.682, 0.0), (-4.916, 0.598, 0.0), (-4.853, 0.598, 0.0), (-4.83, 0.5972, 0.0), (-4.81, 0.5948, 0.0), (-4.792, 0.5909, 0.0), (-4.776, 0.5855, 0.0), (-4.762, 0.5787, 0.0), (-4.75, 0.5705, 0.0), (-4.74, 0.561, 0.0), (-4.733, 0.5501, 0.0), (-4.727, 0.5381, 0.0), (-4.722, 0.5249, 0.0), (-4.72, 0.5105, 0.0), (-4.719, 0.495, 0.0), (-4.719, 0.4808, 0.0), (-4.721, 0.467, 0.0), (-4.724, 0.4536, 0.0), (-4.729, 0.4409, 0.0), (-4.737, 0.429, 0.0), (-4.746, 0.4181, 0.0), (-4.757, 0.4084, 0.0), (-4.771, 0.4001, 0.0), (-4.787, 0.3933, 0.0), (-4.806, 0.3883, 0.0), (-4.828, 0.3851, 0.0), (-4.853, 0.384, 0.0), (-4.916, 0.384, 0.0), (-5.53, 0.682, 0.0), (-5.53, 0.0, 0.0), (-5.432, 0.0, 0.0), (-5.432, 0.295, 0.0), (-5.331, 0.295, 0.0), (-5.293, 0.2967, 0.0), (-5.259, 0.3017, 0.0), (-5.228, 0.3098, 0.0), (-5.201, 0.3207, 0.0), (-5.177, 0.3343, 0.0), (-5.156, 0.3504, 0.0), (-5.139, 0.3686, 0.0), (-5.125, 0.3889, 0.0), (-5.114, 0.411, 0.0), (-5.107, 0.4347, 0.0), (-5.102, 0.4598, 0.0), (-5.101, 0.486, 0.0), (-5.102, 0.5125, 0.0), (-5.106, 0.538, 0.0), (-5.113, 0.5622, 0.0), (-5.124, 0.5848, 0.0), (-5.137, 0.6057, 0.0), (-5.153, 0.6245, 0.0), (-5.172, 0.6411, 0.0), (-5.195, 0.6552, 0.0), (-5.221, 0.6666, 0.0), (-5.25, 0.675, 0.0), (-5.282, 0.6802, 0.0), (-5.318, 0.682, 0.0), (-5.432, 0.594, 0.0), (-5.318, 0.594, 0.0), (-5.297, 0.5929, 0.0), (-5.278, 0.5898, 0.0), (-5.262, 0.5848, 0.0), (-5.248, 0.5781, 0.0), (-5.236, 0.5701, 0.0), (-5.226, 0.5608, 0.0), (-5.218, 0.5504, 0.0), (-5.212, 0.5392, 0.0), (-5.207, 0.5273, 0.0), (-5.204, 0.5151, 0.0), (-5.202, 0.5025, 0.0), (-5.201, 0.49, 0.0), (-5.202, 0.4736, 0.0), (-5.205, 0.4585, 0.0), (-5.21, 0.4446, 0.0), (-5.216, 0.432, 0.0), (-5.224, 0.4208, 0.0), (-5.234, 0.411, 0.0), (-5.245, 0.4026, 0.0), (-5.258, 0.3956, 0.0), (-5.272, 0.3902, 0.0), (-5.287, 0.3862, 0.0), (-5.304, 0.3838, 0.0), (-5.322, 0.383, 0.0), (-5.432, 0.383, 0.0), (-5.906, 0.686, 0.0), (-5.975, 0.686, 0.0), (-6.268, 0.0, 0.0), (-6.168, 0.0, 0.0), (-6.082, 0.201, 0.0), (-5.792, 0.201, 0.0), (-5.701, 0.0, 0.0), (-5.601, 0.0, 0.0), (-5.942, 0.536, 0.0), (-5.832, 0.289, 0.0), (-6.044, 0.289, 0.0)], [], [(53, 51, 52), (53, 50, 51), (2, 0, 1), (2, 77, 0), (3, 77, 2), (53, 49, 50), (4, 77, 3), (4, 76, 77), (53, 48, 49), (54, 48, 53), (5, 76, 4), (54, 47, 48), (6, 76, 5), (54, 46, 47), (6, 75, 76), (7, 75, 6), (54, 45, 46), (55, 45, 54), (8, 75, 7), (55, 44, 45), (9, 75, 8), (55, 43, 44), (9, 74, 75), (10, 74, 9), (55, 42, 43), (11, 74, 10), (56, 42, 55), (56, 41, 42), (12, 74, 11), (56, 40, 41), (56, 39, 40), (13, 74, 12), (13, 73, 74), (56, 38, 39), (14, 73, 13), (56, 37, 38), (57, 37, 56), (15, 73, 14), (57, 36, 37), (16, 73, 15), (16, 72, 73), (57, 35, 36), (17, 72, 16), (18, 72, 17), (57, 34, 35), (19, 72, 18), (57, 33, 34), (58, 33, 57), (20, 72, 19), (58, 32, 33), (21, 72, 20), (58, 31, 32), (21, 71, 72), (22, 71, 21), (58, 30, 31), (23, 71, 22), (58, 29, 30), (24, 71, 23), (58, 28, 29), (25, 71, 24), (58, 27, 28), (26, 71, 25), (58, 26, 27), (58, 71, 26), (59, 71, 58), (59, 70, 71), (60, 70, 59), (60, 69, 70), (61, 69, 60), (61, 68, 69), (62, 68, 61), (62, 67, 68), (63, 67, 62), (63, 66, 67), (64, 66, 63), (64, 65, 66), (83, 81, 82), (83, 85, 81), (85, 80, 81), (80, 78, 79), (80, 87, 78), (83, 84, 85), (86, 80, 85), (86, 87, 80), (90, 98, 89), (98, 88, 89), (98, 99, 88), (90, 97, 98), (90, 94, 97), (94, 96, 97), (94, 95, 96), (90, 93, 94), (90, 92, 93), (90, 91, 92), (105, 103, 104), (105, 107, 103), (107, 108, 103), (108, 102, 103), (102, 100, 101), (102, 111, 100), (111, 112, 100), (112, 114, 100), (105, 106, 107), (109, 102, 108), (102, 110, 111), (113, 114, 112), (109, 110, 102), (117, 115, 116), (117, 120, 115), (117, 119, 120), (117, 118, 119), (123, 121, 122), (123, 129, 121), (129, 128, 121), (123, 131, 129), (130, 128, 129), (123, 125, 131), (125, 130, 131), (125, 126, 130), (126, 128, 130), (123, 124, 125), (127, 128, 126), (133, 199, 132), (199, 198, 132), (199, 197, 198), (199, 196, 197), (199, 195, 196), (199, 194, 195), (199, 193, 194), (199, 192, 193), (199, 191, 192), (199, 200, 191), (200, 190, 191), (133, 225, 199), (201, 190, 200), (202, 190, 201), (203, 190, 202), (203, 189, 190), (204, 189, 203), (205, 189, 204), (206, 189, 205), (206, 188, 189), (207, 188, 206), (208, 188, 207), (209, 188, 208), (209, 187, 188), (210, 187, 209), (211, 187, 210), (211, 186, 187), (212, 186, 211), (213, 186, 212), (213, 185, 186), (214, 185, 213), (214, 184, 185), (215, 184, 214), (216, 184, 215), (216, 183, 184), (217, 183, 216), (217, 182, 183), (218, 182, 217), (218, 181, 182), (219, 181, 218), (220, 181, 219), (220, 180, 181), (221, 180, 220), (222, 180, 221), (222, 179, 180), (223, 179, 222), (224, 179, 223), (133, 135, 225), (135, 224, 225), (135, 179, 224), (135, 178, 179), (135, 177, 178), (135, 176, 177), (135, 175, 176), (135, 174, 175), (135, 173, 174), (135, 172, 173), (135, 136, 172), (136, 137, 172), (137, 171, 172), (133, 134, 135), (138, 171, 137), (139, 171, 138), (140, 171, 139), (140, 170, 171), (141, 170, 140), (142, 170, 141), (142, 169, 170), (143, 169, 142), (143, 168, 169), (144, 168, 143), (144, 167, 168), (145, 167, 144), (145, 166, 167), (146, 166, 145), (146, 165, 166), (147, 165, 146), (147, 164, 165), (147, 163, 164), (148, 163, 147), (148, 162, 163), (149, 162, 148), (149, 161, 162), (149, 160, 161), (149, 159, 160), (149, 158, 159), (149, 157, 158), (149, 156, 157), (149, 155, 156), (149, 154, 155), (149, 153, 154), (149, 152, 153), (149, 151, 152), (149, 150, 151), (228, 236, 227), (236, 226, 227), (236, 237, 226), (228, 235, 236), (228, 232, 235), (232, 234, 235), (232, 233, 234), (228, 231, 232), (228, 230, 231), (228, 229, 230), (243, 241, 242), (243, 240, 241), (240, 238, 239), (240, 244, 238), (243, 244, 240), (247, 245, 246), (247, 250, 245), (247, 249, 250), (247, 248, 249), (288, 286, 287), (288, 285, 286), (289, 285, 288), (289, 284, 285), (290, 284, 289), (290, 283, 284), (291, 283, 290), (291, 282, 283), (292, 282, 291), (292, 281, 282), (293, 311, 292), (311, 281, 292), (293, 310, 311), (312, 281, 311), (313, 281, 312), (293, 309, 310), (314, 281, 313), (293, 308, 309), (314, 280, 281), (294, 308, 293), (315, 280, 314), (294, 307, 308), (316, 280, 315), (294, 306, 307), (316, 279, 280), (295, 306, 294), (317, 279, 316), (295, 305, 306), (318, 279, 317), (295, 304, 305), (318, 278, 279), (296, 304, 295), (319, 278, 318), (296, 303, 304), (319, 277, 278), (297, 303, 296), (320, 277, 319), (297, 302, 303), (321, 277, 320), (297, 301, 302), (321, 276, 277), (298, 301, 297), (322, 276, 321), (298, 300, 301), (322, 275, 276), (251, 300, 298), (323, 275, 322), (251, 299, 300), (252, 299, 251), (252, 346, 299), (324, 275, 323), (324, 274, 275), (252, 345, 346), (325, 274, 324), (325, 273, 274), (253, 345, 252), (253, 344, 345), (326, 273, 325), (326, 272, 273), (254, 344, 253), (254, 343, 344), (327, 272, 326), (327, 271, 272), (255, 343, 254), (255, 342, 343), (328, 271, 327), (255, 341, 342), (329, 271, 328), (329, 270, 271), (256, 341, 255), (256, 340, 341), (330, 270, 329), (256, 339, 340), (331, 270, 330), (331, 269, 270), (257, 339, 256), (257, 338, 339), (332, 269, 331), (257, 337, 338), (333, 269, 332), (333, 268, 269), (258, 337, 257), (258, 336, 337), (334, 268, 333), (258, 335, 336), (335, 268, 334), (258, 268, 335), (258, 267, 268), (259, 267, 258), (259, 266, 267), (260, 266, 259), (260, 265, 266), (261, 265, 260), (261, 264, 265), (262, 264, 261), (262, 263, 264), (352, 350, 351), (352, 349, 350), (349, 347, 348), (349, 353, 347), (352, 353, 349), (356, 354, 355), (356, 362, 354), (362, 361, 354), (356, 364, 362), (363, 361, 362), (356, 358, 364), (358, 363, 364), (358, 359, 363), (359, 361, 363), (356, 357, 358), (360, 361, 359), (366, 432, 365), (432, 431, 365), (432, 430, 431), (432, 429, 430), (432, 428, 429), (432, 427, 428), (432, 426, 427), (432, 425, 426), (432, 424, 425), (432, 433, 424), (433, 423, 424), (366, 458, 432), (434, 423, 433), (435, 423, 434), (436, 423, 435), (436, 422, 423), (437, 422, 436), (438, 422, 437), (439, 422, 438), (439, 421, 422), (440, 421, 439), (441, 421, 440), (442, 421, 441), (442, 420, 421), (443, 420, 442), (444, 420, 443), (444, 419, 420), (445, 419, 444), (446, 419, 445), (446, 418, 419), (447, 418, 446), (447, 417, 418), (448, 417, 447), (449, 417, 448), (449, 416, 417), (450, 416, 449), (450, 415, 416), (451, 415, 450), (451, 414, 415), (452, 414, 451), (453, 414, 452), (453, 413, 414), (454, 413, 453), (455, 413, 454), (455, 412, 413), (456, 412, 455), (457, 412, 456), (366, 368, 458), (368, 457, 458), (368, 412, 457), (368, 411, 412), (368, 410, 411), (368, 409, 410), (368, 408, 409), (368, 407, 408), (368, 406, 407), (368, 405, 406), (368, 369, 405), (369, 370, 405), (370, 404, 405), (366, 367, 368), (371, 404, 370), (372, 404, 371), (373, 404, 372), (373, 403, 404), (374, 403, 373), (375, 403, 374), (375, 402, 403), (376, 402, 375), (376, 401, 402), (377, 401, 376), (377, 400, 401), (378, 400, 377), (378, 399, 400), (379, 399, 378), (379, 398, 399), (380, 398, 379), (380, 397, 398), (380, 396, 397), (381, 396, 380), (381, 395, 396), (382, 395, 381), (382, 394, 395), (382, 393, 394), (382, 392, 393), (382, 391, 392), (382, 390, 391), (382, 389, 390), (382, 388, 389), (382, 387, 388), (382, 386, 387), (382, 385, 386), (382, 384, 385), (382, 383, 384), (461, 459, 460), (461, 467, 459), (467, 466, 459), (461, 469, 467), (468, 466, 467), (461, 463, 469), (463, 468, 469), (463, 464, 468), (464, 466, 468), (461, 462, 463), (465, 466, 464), (471, 499, 470), (499, 498, 470), (499, 497, 498), (499, 496, 497), (499, 495, 496), (499, 494, 495), (499, 493, 494), (499, 492, 493), (499, 491, 492), (499, 500, 491), (500, 490, 491), (471, 525, 499), (501, 490, 500), (502, 490, 501), (503, 490, 502), (503, 489, 490), (504, 489, 503), (505, 489, 504), (506, 489, 505), (506, 488, 489), (507, 488, 506), (508, 488, 507), (509, 488, 508), (509, 487, 488), (510, 487, 509), (511, 487, 510), (511, 486, 487), (512, 486, 511), (513, 486, 512), (513, 485, 486), (514, 485, 513), (514, 484, 485), (515, 484, 514), (516, 484, 515), (516, 483, 484), (517, 483, 516), (518, 483, 517), (518, 482, 483), (519, 482, 518), (520, 482, 519), (521, 482, 520), (522, 482, 521), (522, 481, 482), (523, 481, 522), (524, 481, 523), (471, 473, 525), (473, 524, 525), (473, 481, 524), (473, 480, 481), (473, 479, 480), (473, 478, 479), (473, 477, 478), (473, 476, 477), (473, 475, 476), (473, 474, 475), (471, 472, 473), (528, 526, 527), (528, 534, 526), (534, 533, 526), (528, 536, 534), (535, 533, 534), (528, 530, 536), (530, 535, 536), (530, 531, 535), (531, 533, 535), (528, 529, 530), (532, 533, 531), (539, 537, 538), (539, 542, 537), (539, 541, 542), (539, 540, 541), (556, 554, 555), (556, 553, 554), (556, 552, 553), (557, 552, 556), (557, 551, 552), (557, 550, 551), (557, 549, 550), (558, 549, 557), (558, 548, 549), (558, 547, 548), (558, 546, 547), (559, 546, 558), (559, 545, 546), (559, 544, 545), (559, 543, 544), (560, 543, 559), (560, 630, 543), (630, 631, 543), (631, 632, 543), (632, 633, 543), (633, 634, 543), (634, 635, 543), (635, 636, 543), (636, 637, 543), (637, 638, 543), (638, 639, 543), (639, 640, 543), (561, 628, 560), (628, 629, 560), (629, 630, 560), (561, 627, 628), (561, 626, 627), (561, 625, 626), (562, 625, 561), (562, 624, 625), (562, 623, 624), (563, 623, 562), (563, 622, 623), (563, 621, 622), (564, 621, 563), (564, 620, 621), (565, 620, 564), (565, 619, 620), (565, 618, 619), (566, 618, 565), (566, 617, 618), (567, 617, 566), (567, 616, 617), (567, 615, 616), (568, 615, 567), (568, 614, 615), (569, 614, 568), (569, 613, 614), (570, 613, 569), (570, 612, 613), (571, 612, 570), (571, 611, 612), (572, 611, 571), (572, 610, 611), (593, 591, 592), (572, 609, 610), (594, 591, 593), (573, 609, 572), (595, 591, 594), (573, 608, 609), (596, 591, 595), (597, 591, 596), (573, 607, 608), (598, 591, 597), (574, 607, 573), (599, 591, 598), (574, 606, 607), (600, 591, 599), (601, 591, 600), (574, 605, 606), (602, 591, 601), (603, 591, 602), (574, 604, 605), (604, 591, 603), (574, 591, 604), (575, 591, 574), (575, 590, 591), (576, 590, 575), (576, 589, 590), (576, 588, 589), (576, 587, 588), (577, 587, 576), (577, 586, 587), (577, 585, 586), (577, 584, 585), (578, 584, 577), (578, 583, 584), (578, 582, 583), (578, 581, 582), (579, 581, 578), (579, 580, 581), (643, 651, 642), (651, 641, 642), (651, 652, 641), (643, 650, 651), (643, 647, 650), (647, 649, 650), (647, 648, 649), (643, 646, 647), (643, 645, 646), (643, 644, 645), (655, 653, 654), (655, 660, 653), (656, 660, 655), (657, 659, 656), (659, 660, 656), (657, 658, 659), (662, 728, 661), (728, 727, 661), (728, 726, 727), (728, 725, 726), (728, 724, 725), (728, 723, 724), (728, 722, 723), (728, 721, 722), (728, 720, 721), (728, 729, 720), (729, 719, 720), (662, 754, 728), (730, 719, 729), (731, 719, 730), (732, 719, 731), (732, 718, 719), (733, 718, 732), (734, 718, 733), (735, 718, 734), (735, 717, 718), (736, 717, 735), (737, 717, 736), (738, 717, 737), (738, 716, 717), (739, 716, 738), (740, 716, 739), (740, 715, 716), (741, 715, 740), (742, 715, 741), (742, 714, 715), (743, 714, 742), (743, 713, 714), (744, 713, 743), (745, 713, 744), (745, 712, 713), (746, 712, 745), (746, 711, 712), (747, 711, 746), (747, 710, 711), (748, 710, 747), (749, 710, 748), (749, 709, 710), (750, 709, 749), (751, 709, 750), (751, 708, 709), (752, 708, 751), (753, 708, 752), (662, 664, 754), (664, 753, 754), (664, 708, 753), (664, 707, 708), (664, 706, 707), (664, 705, 706), (664, 704, 705), (664, 703, 704), (664, 702, 703), (664, 701, 702), (664, 665, 701), (665, 666, 701), (666, 700, 701), (662, 663, 664), (667, 700, 666), (668, 700, 667), (669, 700, 668), (669, 699, 700), (670, 699, 669), (671, 699, 670), (671, 698, 699), (672, 698, 671), (672, 697, 698), (673, 697, 672), (673, 696, 697), (674, 696, 673), (674, 695, 696), (675, 695, 674), (675, 694, 695), (676, 694, 675), (676, 693, 694), (676, 692, 693), (677, 692, 676), (677, 691, 692), (678, 691, 677), (678, 690, 691), (678, 689, 690), (678, 688, 689), (678, 687, 688), (678, 686, 687), (678, 685, 686), (678, 684, 685), (678, 683, 684), (678, 682, 683), (678, 681, 682), (678, 680, 681), (678, 679, 680), (757, 765, 756), (765, 755, 756), (765, 766, 755), (757, 764, 765), (757, 761, 764), (761, 763, 764), (761, 762, 763), (757, 760, 761), (757, 759, 760), (757, 758, 759), (769, 767, 768), (769, 770, 767), (824, 822, 823), (824, 821, 822), (773, 771, 772), (773, 848, 771), (774, 848, 773), (824, 820, 821), (775, 848, 774), (775, 847, 848), (824, 819, 820), (825, 819, 824), (776, 847, 775), (825, 818, 819), (777, 847, 776), (825, 817, 818), (777, 846, 847), (778, 846, 777), (825, 816, 817), (826, 816, 825), (779, 846, 778), (826, 815, 816), (780, 846, 779), (826, 814, 815), (780, 845, 846), (781, 845, 780), (826, 813, 814), (782, 845, 781), (827, 813, 826), (827, 812, 813), (783, 845, 782), (827, 811, 812), (827, 810, 811), (784, 845, 783), (784, 844, 845), (827, 809, 810), (785, 844, 784), (827, 808, 809), (828, 808, 827), (786, 844, 785), (828, 807, 808), (787, 844, 786), (787, 843, 844), (828, 806, 807), (788, 843, 787), (789, 843, 788), (828, 805, 806), (790, 843, 789), (828, 804, 805), (829, 804, 828), (791, 843, 790), (829, 803, 804), (792, 843, 791), (829, 802, 803), (792, 842, 843), (793, 842, 792), (829, 801, 802), (794, 842, 793), (829, 800, 801), (795, 842, 794), (829, 799, 800), (796, 842, 795), (829, 798, 799), (797, 842, 796), (829, 797, 798), (829, 842, 797), (830, 842, 829), (830, 841, 842), (831, 841, 830), (831, 840, 841), (832, 840, 831), (832, 839, 840), (833, 839, 832), (833, 838, 839), (834, 838, 833), (834, 837, 838), (835, 837, 834), (835, 836, 837), (874, 872, 873), (875, 872, 874), (875, 871, 872), (876, 871, 875), (876, 870, 871), (877, 870, 876), (877, 869, 870), (878, 869, 877), (878, 868, 869), (879, 868, 878), (879, 925, 868), (925, 867, 868), (879, 972, 925), (926, 867, 925), (927, 867, 926), (879, 971, 972), (880, 971, 879), (928, 867, 927), (928, 866, 867), (880, 970, 971), (929, 866, 928), (880, 969, 970), (930, 866, 929), (881, 969, 880), (930, 865, 866), (881, 968, 969), (931, 865, 930), (881, 967, 968), (932, 865, 931), (882, 967, 881), (932, 864, 865), (882, 966, 967), (933, 864, 932), (883, 966, 882), (883, 965, 966), (933, 863, 864), (934, 863, 933), (883, 964, 965), (935, 863, 934), (884, 964, 883), (935, 862, 863), (884, 963, 964), (936, 862, 935), (884, 962, 963), (885, 962, 884), (936, 861, 862), (937, 861, 936), (885, 961, 962), (886, 961, 885), (886, 960, 961), (937, 860, 861), (938, 860, 937), (886, 959, 960), (939, 860, 938), (887, 959, 886), (939, 859, 860), (887, 958, 959), (940, 859, 939), (888, 958, 887), (940, 858, 859), (888, 957, 958), (941, 858, 940), (941, 857, 858), (889, 957, 888), (889, 956, 957), (942, 857, 941), (942, 856, 857), (890, 956, 889), (890, 955, 956), (943, 856, 942), (890, 954, 955), (944, 856, 943), (944, 855, 856), (891, 954, 890), (891, 953, 954), (945, 855, 944), (945, 854, 855), (892, 953, 891), (892, 952, 953), (946, 854, 945), (892, 951, 952), (947, 854, 946), (947, 853, 854), (892, 950, 951), (948, 853, 947), (893, 950, 892), (893, 949, 950), (949, 853, 948), (893, 853, 949), (893, 852, 853), (894, 852, 893), (894, 851, 852), (895, 851, 894), (895, 850, 851), (896, 850, 895), (896, 924, 850), (924, 849, 850), (897, 924, 896), (897, 923, 924), (898, 923, 897), (898, 922, 923), (898, 921, 922), (899, 921, 898), (899, 920, 921), (899, 919, 920), (900, 919, 899), (900, 918, 919), (900, 917, 918), (912, 910, 911), (901, 917, 900), (901, 916, 917), (912, 909, 910), (913, 909, 912), (901, 915, 916), (914, 909, 913), (901, 914, 915), (901, 909, 914), (902, 909, 901), (903, 909, 902), (904, 909, 903), (905, 909, 904), (906, 909, 905), (907, 909, 906), (908, 909, 907), (975, 973, 974), (975, 978, 973), (975, 977, 978), (975, 976, 977), (981, 979, 980), (981, 987, 979), (987, 986, 979), (981, 989, 987), (988, 986, 987), (981, 983, 989), (983, 988, 989), (983, 984, 988), (984, 986, 988), (981, 982, 983), (985, 986, 984), (1043, 1041, 1042), (1043, 1040, 1041), (992, 990, 991), (992, 1067, 990), (993, 1067, 992), (1043, 1039, 1040), (994, 1067, 993), (994, 1066, 1067), (1043, 1038, 1039), (1044, 1038, 1043), (995, 1066, 994), (1044, 1037, 1038), (996, 1066, 995), (1044, 1036, 1037), (996, 1065, 1066), (997, 1065, 996), (1044, 1035, 1036), (1045, 1035, 1044), (998, 1065, 997), (1045, 1034, 1035), (999, 1065, 998), (1045, 1033, 1034), (999, 1064, 1065), (1000, 1064, 999), (1045, 1032, 1033), (1001, 1064, 1000), (1046, 1032, 1045), (1046, 1031, 1032), (1002, 1064, 1001), (1046, 1030, 1031), (1046, 1029, 1030), (1003, 1064, 1002), (1003, 1063, 1064), (1046, 1028, 1029), (1004, 1063, 1003), (1046, 1027, 1028), (1047, 1027, 1046), (1005, 1063, 1004), (1047, 1026, 1027), (1006, 1063, 1005), (1006, 1062, 1063), (1047, 1025, 1026), (1007, 1062, 1006), (1008, 1062, 1007), (1047, 1024, 1025), (1009, 1062, 1008), (1047, 1023, 1024), (1048, 1023, 1047), (1010, 1062, 1009), (1048, 1022, 1023), (1011, 1062, 1010), (1048, 1021, 1022), (1011, 1061, 1062), (1012, 1061, 1011), (1048, 1020, 1021), (1013, 1061, 1012), (1048, 1019, 1020), (1014, 1061, 1013), (1048, 1018, 1019), (1015, 1061, 1014), (1048, 1017, 1018), (1016, 1061, 1015), (1048, 1016, 1017), (1048, 1061, 1016), (1049, 1061, 1048), (1049, 1060, 1061), (1050, 1060, 1049), (1050, 1059, 1060), (1051, 1059, 1050), (1051, 1058, 1059), (1052, 1058, 1051), (1052, 1057, 1058), (1053, 1057, 1052), (1053, 1056, 1057), (1054, 1056, 1053), (1054, 1055, 1056), (1081, 1079, 1080), (1081, 1078, 1079), (1081, 1077, 1078), (1082, 1077, 1081), (1082, 1076, 1077), (1082, 1075, 1076), (1082, 1074, 1075), (1083, 1074, 1082), (1083, 1073, 1074), (1083, 1072, 1073), (1083, 1071, 1072), (1084, 1071, 1083), (1084, 1070, 1071), (1084, 1069, 1070), (1084, 1068, 1069), (1085, 1068, 1084), (1085, 1155, 1068), (1155, 1156, 1068), (1156, 1157, 1068), (1157, 1158, 1068), (1158, 1159, 1068), (1159, 1160, 1068), (1160, 1161, 1068), (1161, 1162, 1068), (1162, 1163, 1068), (1163, 1164, 1068), (1164, 1165, 1068), (1086, 1153, 1085), (1153, 1154, 1085), (1154, 1155, 1085), (1086, 1152, 1153), (1086, 1151, 1152), (1086, 1150, 1151), (1087, 1150, 1086), (1087, 1149, 1150), (1087, 1148, 1149), (1088, 1148, 1087), (1088, 1147, 1148), (1088, 1146, 1147), (1089, 1146, 1088), (1089, 1145, 1146), (1090, 1145, 1089), (1090, 1144, 1145), (1090, 1143, 1144), (1091, 1143, 1090), (1091, 1142, 1143), (1092, 1142, 1091), (1092, 1141, 1142), (1092, 1140, 1141), (1093, 1140, 1092), (1093, 1139, 1140), (1094, 1139, 1093), (1094, 1138, 1139), (1095, 1138, 1094), (1095, 1137, 1138), (1096, 1137, 1095), (1096, 1136, 1137), (1097, 1136, 1096), (1097, 1135, 1136), (1118, 1116, 1117), (1097, 1134, 1135), (1119, 1116, 1118), (1098, 1134, 1097), (1120, 1116, 1119), (1098, 1133, 1134), (1121, 1116, 1120), (1122, 1116, 1121), (1098, 1132, 1133), (1123, 1116, 1122), (1099, 1132, 1098), (1124, 1116, 1123), (1099, 1131, 1132), (1125, 1116, 1124), (1126, 1116, 1125), (1099, 1130, 1131), (1127, 1116, 1126), (1128, 1116, 1127), (1099, 1129, 1130), (1129, 1116, 1128), (1099, 1116, 1129), (1100, 1116, 1099), (1100, 1115, 1116), (1101, 1115, 1100), (1101, 1114, 1115), (1101, 1113, 1114), (1101, 1112, 1113), (1102, 1112, 1101), (1102, 1111, 1112), (1102, 1110, 1111), (1102, 1109, 1110), (1103, 1109, 1102), (1103, 1108, 1109), (1103, 1107, 1108), (1103, 1106, 1107), (1104, 1106, 1103), (1104, 1105, 1106), (1168, 1166, 1167), (1168, 1174, 1166), (1174, 1173, 1166), (1168, 1176, 1174), (1175, 1173, 1174), (1168, 1170, 1176), (1170, 1175, 1176), (1170, 1171, 1175), (1171, 1173, 1175), (1168, 1169, 1170), (1172, 1173, 1171), (1179, 1177, 1178), (1179, 1184, 1177), (1180, 1184, 1179), (1181, 1183, 1180), (1183, 1184, 1180), (1181, 1182, 1183), (1187, 1195, 1186), (1195, 1185, 1186), (1195, 1196, 1185), (1187, 1194, 1195), (1187, 1191, 1194), (1191, 1193, 1194), (1191, 1192, 1193), (1187, 1190, 1191), (1187, 1189, 1190), (1187, 1188, 1189), (1198, 1264, 1197), (1264, 1263, 1197), (1264, 1262, 1263), (1264, 1261, 1262), (1264, 1260, 1261), (1264, 1259, 1260), (1264, 1258, 1259), (1264, 1257, 1258), (1264, 1256, 1257), (1264, 1265, 1256), (1265, 1255, 1256), (1198, 1290, 1264), (1266, 1255, 1265), (1267, 1255, 1266), (1268, 1255, 1267), (1268, 1254, 1255), (1269, 1254, 1268), (1270, 1254, 1269), (1271, 1254, 1270), (1271, 1253, 1254), (1272, 1253, 1271), (1273, 1253, 1272), (1274, 1253, 1273), (1274, 1252, 1253), (1275, 1252, 1274), (1276, 1252, 1275), (1276, 1251, 1252), (1277, 1251, 1276), (1278, 1251, 1277), (1278, 1250, 1251), (1279, 1250, 1278), (1279, 1249, 1250), (1280, 1249, 1279), (1281, 1249, 1280), (1281, 1248, 1249), (1282, 1248, 1281), (1282, 1247, 1248), (1283, 1247, 1282), (1283, 1246, 1247), (1284, 1246, 1283), (1285, 1246, 1284), (1285, 1245, 1246), (1286, 1245, 1285), (1287, 1245, 1286), (1287, 1244, 1245), (1288, 1244, 1287), (1289, 1244, 1288), (1198, 1200, 1290), (1200, 1289, 1290), (1200, 1244, 1289), (1200, 1243, 1244), (1200, 1242, 1243), (1200, 1241, 1242), (1200, 1240, 1241), (1200, 1239, 1240), (1200, 1238, 1239), (1200, 1237, 1238), (1200, 1201, 1237), (1201, 1202, 1237), (1202, 1236, 1237), (1198, 1199, 1200), (1203, 1236, 1202), (1204, 1236, 1203), (1205, 1236, 1204), (1205, 1235, 1236), (1206, 1235, 1205), (1207, 1235, 1206), (1207, 1234, 1235), (1208, 1234, 1207), (1208, 1233, 1234), (1209, 1233, 1208), (1209, 1232, 1233), (1210, 1232, 1209), (1210, 1231, 1232), (1211, 1231, 1210), (1211, 1230, 1231), (1212, 1230, 1211), (1212, 1229, 1230), (1212, 1228, 1229), (1213, 1228, 1212), (1213, 1227, 1228), (1214, 1227, 1213), (1214, 1226, 1227), (1214, 1225, 1226), (1214, 1224, 1225), (1214, 1223, 1224), (1214, 1222, 1223), (1214, 1221, 1222), (1214, 1220, 1221), (1214, 1219, 1220), (1214, 1218, 1219), (1214, 1217, 1218), (1214, 1216, 1217), (1214, 1215, 1216), (1292, 1320, 1291), (1320, 1319, 1291), (1320, 1318, 1319), (1320, 1317, 1318), (1320, 1316, 1317), (1320, 1315, 1316), (1320, 1314, 1315), (1320, 1313, 1314), (1320, 1312, 1313), (1320, 1321, 1312), (1321, 1311, 1312), (1292, 1346, 1320), (1322, 1311, 1321), (1323, 1311, 1322), (1324, 1311, 1323), (1324, 1310, 1311), (1325, 1310, 1324), (1326, 1310, 1325), (1327, 1310, 1326), (1327, 1309, 1310), (1328, 1309, 1327), (1329, 1309, 1328), (1330, 1309, 1329), (1330, 1308, 1309), (1331, 1308, 1330), (1332, 1308, 1331), (1332, 1307, 1308), (1333, 1307, 1332), (1334, 1307, 1333), (1334, 1306, 1307), (1335, 1306, 1334), (1335, 1305, 1306), (1336, 1305, 1335), (1337, 1305, 1336), (1337, 1304, 1305), (1338, 1304, 1337), (1339, 1304, 1338), (1339, 1303, 1304), (1340, 1303, 1339), (1341, 1303, 1340), (1342, 1303, 1341), (1343, 1303, 1342), (1343, 1302, 1303), (1344, 1302, 1343), (1345, 1302, 1344), (1292, 1294, 1346), (1294, 1345, 1346), (1294, 1302, 1345), (1294, 1301, 1302), (1294, 1300, 1301), (1294, 1299, 1300), (1294, 1298, 1299), (1294, 1297, 1298), (1294, 1296, 1297), (1294, 1295, 1296), (1292, 1293, 1294), (1349, 1347, 1348), (1349, 1355, 1347), (1355, 1354, 1347), (1349, 1357, 1355), (1356, 1354, 1355), (1349, 1351, 1357), (1351, 1356, 1357), (1351, 1352, 1356), (1352, 1354, 1356), (1349, 1350, 1351), (1353, 1354, 1352)])
me_mesh_001.use_remesh_preserve_volume = False
me_mesh_001.use_remesh_preserve_attributes = False
me_mesh_001.use_mirror_vertex_groups = False
me_mesh_001.update()
me_mesh = bpy.data.meshes.new('Mesh')
me_mesh.from_pydata([(1.443, 0.0877, 0.0), (1.443, -0.2447, 0.0), (1.509, -0.2447, 0.0), (1.509, -0.07071, 0.0), (1.51, -0.05673, 0.0), (1.512, -0.04335, 0.0), (1.515, -0.0307, 0.0), (1.52, -0.01889, 0.0), (1.526, -0.008041, 0.0), (1.532, 0.00174, 0.0), (1.54, 0.01033, 0.0), (1.549, 0.01762, 0.0), (1.558, 0.0235, 0.0), (1.568, 0.02783, 0.0), (1.579, 0.03052, 0.0), (1.59, 0.03144, 0.0), (1.594, 0.03117, 0.0), (1.598, 0.03037, 0.0), (1.603, 0.02906, 0.0), (1.608, 0.02728, 0.0), (1.613, 0.02504, 0.0), (1.619, 0.02237, 0.0), (1.624, 0.01931, 0.0), (1.63, 0.01587, 0.0), (1.635, 0.01208, 0.0), (1.641, 0.007967, 0.0), (1.646, 0.003556, 0.0), (1.651, -0.001128, 0.0), (1.686, 0.05587, 0.0), (1.679, 0.06207, 0.0), (1.672, 0.06772, 0.0), (1.666, 0.07282, 0.0), (1.659, 0.07737, 0.0), (1.653, 0.08137, 0.0), (1.646, 0.08483, 0.0), (1.64, 0.08776, 0.0), (1.633, 0.09014, 0.0), (1.627, 0.09199, 0.0), (1.62, 0.09331, 0.0), (1.613, 0.0941, 0.0), (1.607, 0.09437, 0.0), (1.599, 0.09385, 0.0), (1.591, 0.09228, 0.0), (1.583, 0.08963, 0.0), (1.575, 0.08587, 0.0), (1.567, 0.08095, 0.0), (1.559, 0.07484, 0.0), (1.551, 0.06752, 0.0), (1.543, 0.05894, 0.0), (1.535, 0.04908, 0.0), (1.527, 0.0379, 0.0), (1.519, 0.02537, 0.0), (1.51, 0.01146, 0.0), (1.509, 0.01146, 0.0), (1.509, 0.0877, 0.0), (1.362, -0.1484, 0.0), (1.352, -0.1545, 0.0), (1.343, -0.1601, 0.0), (1.333, -0.1653, 0.0), (1.323, -0.17, 0.0), (1.314, -0.1742, 0.0), (1.304, -0.1779, 0.0), (1.295, -0.181, 0.0), (1.285, -0.1836, 0.0), (1.275, -0.1857, 0.0), (1.265, -0.1872, 0.0), (1.255, -0.1881, 0.0), (1.245, -0.1884, 0.0), (1.23, -0.1877, 0.0), (1.216, -0.1856, 0.0), (1.203, -0.1821, 0.0), (1.191, -0.1771, 0.0), (1.18, -0.1708, 0.0), (1.17, -0.1632, 0.0), (1.161, -0.1541, 0.0), (1.153, -0.1437, 0.0), (1.147, -0.1319, 0.0), (1.141, -0.1188, 0.0), (1.137, -0.1043, 0.0), (1.134, -0.08848, 0.0), (1.368, -0.08848, 0.0), (1.366, -0.05907, 0.0), (1.363, -0.03227, 0.0), (1.357, -0.008068, 0.0), (1.35, 0.01354, 0.0), (1.34, 0.03257, 0.0), (1.328, 0.04902, 0.0), (1.315, 0.06292, 0.0), (1.3, 0.07427, 0.0), (1.283, 0.08308, 0.0), (1.265, 0.08935, 0.0), (1.245, 0.09311, 0.0), (1.223, 0.09437, 0.0), (1.201, 0.09297, 0.0), (1.18, 0.08885, 0.0), (1.16, 0.08215, 0.0), (1.142, 0.07298, 0.0), (1.126, 0.06146, 0.0), (1.111, 0.04773, 0.0), (1.098, 0.0319, 0.0), (1.088, 0.01409, 0.0), (1.079, -0.00557, 0.0), (1.073, -0.02696, 0.0), (1.069, -0.04994, 0.0), (1.068, -0.07441, 0.0), (1.069, -0.09718, 0.0), (1.073, -0.1194, 0.0), (1.078, -0.1408, 0.0), (1.087, -0.1611, 0.0), (1.097, -0.18, 0.0), (1.11, -0.1973, 0.0), (1.124, -0.2127, 0.0), (1.141, -0.2259, 0.0), (1.16, -0.2366, 0.0), (1.181, -0.2446, 0.0), (1.204, -0.2496, 0.0), (1.229, -0.2513, 0.0), (1.243, -0.2511, 0.0), (1.256, -0.2503, 0.0), (1.268, -0.249, 0.0), (1.28, -0.2471, 0.0), (1.291, -0.2447, 0.0), (1.302, -0.2417, 0.0), (1.312, -0.2382, 0.0), (1.322, -0.2341, 0.0), (1.332, -0.2295, 0.0), (1.342, -0.2243, 0.0), (1.352, -0.2185, 0.0), (1.362, -0.2121, 0.0), (1.135, -0.0448, 0.0), (1.138, -0.03215, 0.0), (1.141, -0.02047, 0.0), (1.146, -0.009792, 0.0), (1.151, -0.0001415, 0.0), (1.157, 0.00846, 0.0), (1.164, 0.01599, 0.0), (1.172, 0.02242, 0.0), (1.181, 0.02774, 0.0), (1.191, 0.03192, 0.0), (1.201, 0.03493, 0.0), (1.213, 0.03675, 0.0), (1.225, 0.03737, 0.0), (1.236, 0.03671, 0.0), (1.247, 0.03477, 0.0), (1.256, 0.0316, 0.0), (1.265, 0.02725, 0.0), (1.273, 0.02175, 0.0), (1.28, 0.01516, 0.0), (1.286, 0.007516, 0.0), (1.292, -0.001128, 0.0), (1.296, -0.01073, 0.0), (1.299, -0.02124, 0.0), (1.301, -0.03261, 0.0), (1.302, -0.0448, 0.0), (0.8657, -0.2513, 0.0), (0.8879, -0.2513, 0.0), (1.035, 0.0877, 0.0), (0.9642, 0.0877, 0.0), (0.8768, -0.1166, 0.0), (0.7873, 0.0877, 0.0), (0.7155, 0.0877, 0.0), (0.1373, 0.007755, 0.0), (0.1395, -0.02611, 0.0), (0.1458, -0.05899, 0.0), (0.1562, -0.0905, 0.0), (0.1705, -0.1203, 0.0), (0.1885, -0.148, 0.0), (0.2101, -0.1731, 0.0), (0.2352, -0.1955, 0.0), (0.2635, -0.2146, 0.0), (0.295, -0.2301, 0.0), (0.3295, -0.2417, 0.0), (0.3668, -0.2489, 0.0), (0.4068, -0.2513, 0.0), (0.4481, -0.2488, 0.0), (0.4864, -0.2416, 0.0), (0.5216, -0.23, 0.0), (0.5536, -0.2144, 0.0), (0.5823, -0.1953, 0.0), (0.6075, -0.1729, 0.0), (0.6291, -0.1476, 0.0), (0.6471, -0.12, 0.0), (0.6613, -0.09019, 0.0), (0.6716, -0.05873, 0.0), (0.6778, -0.02596, 0.0), (0.6799, 0.007755, 0.0), (0.6778, 0.0424, 0.0), (0.6714, 0.07578, 0.0), (0.6609, 0.1076, 0.0), (0.6465, 0.1374, 0.0), (0.6283, 0.165, 0.0), (0.6066, 0.19, 0.0), (0.5813, 0.2121, 0.0), (0.5527, 0.2309, 0.0), (0.521, 0.2461, 0.0), (0.4862, 0.2574, 0.0), (0.4486, 0.2644, 0.0), (0.4083, 0.2668, 0.0), (0.3686, 0.2644, 0.0), (0.3314, 0.2574, 0.0), (0.2969, 0.246, 0.0), (0.2653, 0.2308, 0.0), (0.2368, 0.2119, 0.0), (0.2114, 0.1898, 0.0), (0.1895, 0.1647, 0.0), (0.1712, 0.1371, 0.0), (0.1566, 0.1073, 0.0), (0.146, 0.07553, 0.0), (0.1395, 0.04224, 0.0), (0.2121, 0.007755, 0.0), (0.2138, 0.03487, 0.0), (0.2188, 0.06057, 0.0), (0.2269, 0.08467, 0.0), (0.2379, 0.107, 0.0), (0.2517, 0.1274, 0.0), (0.268, 0.1456, 0.0), (0.2866, 0.1616, 0.0), (0.3074, 0.175, 0.0), (0.3301, 0.1858, 0.0), (0.3547, 0.1937, 0.0), (0.3808, 0.1986, 0.0), (0.4083, 0.2002, 0.0), (0.4359, 0.1986, 0.0), (0.4622, 0.1937, 0.0), (0.4868, 0.1858, 0.0), (0.5096, 0.175, 0.0), (0.5305, 0.1616, 0.0), (0.5492, 0.1456, 0.0), (0.5655, 0.1274, 0.0), (0.5793, 0.107, 0.0), (0.5903, 0.08467, 0.0), (0.5984, 0.06057, 0.0), (0.6035, 0.03487, 0.0), (0.6052, 0.007755, 0.0), (0.6035, -0.0192, 0.0), (0.5984, -0.0448, 0.0), (0.5903, -0.06885, 0.0), (0.5793, -0.09117, 0.0), (0.5655, -0.1116, 0.0), (0.5492, -0.1298, 0.0), (0.5305, -0.1458, 0.0), (0.5096, -0.1593, 0.0), (0.4868, -0.1702, 0.0), (0.4622, -0.1781, 0.0), (0.4359, -0.183, 0.0), (0.4083, -0.1847, 0.0), (0.3808, -0.183, 0.0), (0.3547, -0.1781, 0.0), (0.3301, -0.1702, 0.0), (0.3074, -0.1593, 0.0), (0.2866, -0.1458, 0.0), (0.268, -0.1298, 0.0), (0.2517, -0.1116, 0.0), (0.2379, -0.09117, 0.0), (0.2269, -0.06885, 0.0), (0.2188, -0.0448, 0.0), (0.2138, -0.0192, 0.0), (0.07366, -0.1484, 0.0), (0.06405, -0.1545, 0.0), (0.05446, -0.1601, 0.0), (0.04488, -0.1653, 0.0), (0.0353, -0.17, 0.0), (0.02571, -0.1742, 0.0), (0.0161, -0.1779, 0.0), (0.00646, -0.181, 0.0), (-0.003221, -0.1836, 0.0), (-0.01295, -0.1857, 0.0), (-0.02275, -0.1872, 0.0), (-0.03262, -0.1881, 0.0), (-0.04256, -0.1884, 0.0), (-0.05794, -0.1877, 0.0), (-0.07223, -0.1856, 0.0), (-0.08543, -0.1821, 0.0), (-0.09754, -0.1771, 0.0), (-0.1085, -0.1708, 0.0), (-0.1184, -0.1632, 0.0), (-0.1272, -0.1541, 0.0), (-0.1349, -0.1437, 0.0), (-0.1415, -0.1319, 0.0), (-0.1469, -0.1188, 0.0), (-0.1512, -0.1043, 0.0), (-0.1543, -0.08848, 0.0), (0.07958, -0.08848, 0.0), (0.07842, -0.05907, 0.0), (0.075, -0.03227, 0.0), (0.06941, -0.008068, 0.0), (0.06173, 0.01354, 0.0), (0.05204, 0.03257, 0.0), (0.04044, 0.04902, 0.0), (0.027, 0.06292, 0.0), (0.0118, 0.07427, 0.0), (-0.005055, 0.08308, 0.0), (-0.02349, 0.08935, 0.0), (-0.04343, 0.09311, 0.0), (-0.06477, 0.09437, 0.0), (-0.08711, 0.09297, 0.0), (-0.1082, 0.08885, 0.0), (-0.1278, 0.08215, 0.0), (-0.1459, 0.07298, 0.0), (-0.1623, 0.06146, 0.0), (-0.1769, 0.04773, 0.0), (-0.1896, 0.0319, 0.0), (-0.2003, 0.01409, 0.0), (-0.2088, -0.00557, 0.0), (-0.2151, -0.02696, 0.0), (-0.2189, -0.04994, 0.0), (-0.2202, -0.07441, 0.0), (-0.219, -0.09718, 0.0), (-0.2155, -0.1194, 0.0), (-0.2096, -0.1408, 0.0), (-0.2014, -0.1611, 0.0), (-0.191, -0.18, 0.0), (-0.1784, -0.1973, 0.0), (-0.1636, -0.2127, 0.0), (-0.1467, -0.2259, 0.0), (-0.1278, -0.2366, 0.0), (-0.1068, -0.2446, 0.0), (-0.0838, -0.2496, 0.0), (-0.05885, -0.2513, 0.0), (-0.04519, -0.2511, 0.0), (-0.03228, -0.2503, 0.0), (-0.02003, -0.249, 0.0), (-0.008376, -0.2471, 0.0), (0.002778, -0.2447, 0.0), (0.01351, -0.2417, 0.0), (0.0239, -0.2382, 0.0), (0.03404, -0.2341, 0.0), (0.044, -0.2295, 0.0), (0.05387, -0.2243, 0.0), (0.06373, -0.2185, 0.0), (0.07366, -0.2121, 0.0), (-0.1529, -0.0448, 0.0), (-0.1502, -0.03215, 0.0), (-0.1466, -0.02047, 0.0), (-0.1422, -0.009792, 0.0), (-0.1369, -0.0001415, 0.0), (-0.1307, 0.00846, 0.0), (-0.1236, 0.01599, 0.0), (-0.1157, 0.02242, 0.0), (-0.1069, 0.02774, 0.0), (-0.09727, 0.03192, 0.0), (-0.08679, 0.03493, 0.0), (-0.07546, 0.03675, 0.0), (-0.06329, 0.03737, 0.0), (-0.05201, 0.03671, 0.0), (-0.0415, 0.03477, 0.0), (-0.03178, 0.0316, 0.0), (-0.02291, 0.02725, 0.0), (-0.01489, 0.02175, 0.0), (-0.007773, 0.01516, 0.0), (-0.001578, 0.007516, 0.0), (0.00366, -0.001128, 0.0), (0.007912, -0.01073, 0.0), (0.01115, -0.02124, 0.0), (0.01333, -0.03261, 0.0), (0.01444, -0.0448, 0.0), (-0.7776, 0.0877, 0.0), (-0.7776, -0.2447, 0.0), (-0.7118, -0.2447, 0.0), (-0.7118, -0.003349, 0.0), (-0.705, 0.004168, 0.0), (-0.6984, 0.01083, 0.0), (-0.6919, 0.01667, 0.0), (-0.6855, 0.02174, 0.0), (-0.679, 0.02606, 0.0), (-0.6725, 0.02968, 0.0), (-0.6659, 0.03264, 0.0), (-0.6591, 0.03498, 0.0), (-0.652, 0.03673, 0.0), (-0.6447, 0.03793, 0.0), (-0.637, 0.03862, 0.0), (-0.6289, 0.03885, 0.0), (-0.6208, 0.03836, 0.0), (-0.6131, 0.0369, 0.0), (-0.6057, 0.03442, 0.0), (-0.5988, 0.03089, 0.0), (-0.5924, 0.0263, 0.0), (-0.5867, 0.02062, 0.0), (-0.5815, 0.0138, 0.0), (-0.5772, 0.005835, 0.0), (-0.5737, -0.003315, 0.0), (-0.5711, -0.01368, 0.0), (-0.5694, -0.02527, 0.0), (-0.5689, -0.03814, 0.0), (-0.5689, -0.2447, 0.0), (-0.503, -0.2447, 0.0), (-0.503, -0.003349, 0.0), (-0.497, 0.002627, 0.0), (-0.4908, 0.00831, 0.0), (-0.4845, 0.01365, 0.0), (-0.4781, 0.01861, 0.0), (-0.4716, 0.02314, 0.0), (-0.4652, 0.02719, 0.0), (-0.4588, 0.03071, 0.0), (-0.4524, 0.03366, 0.0), (-0.4463, 0.036, 0.0), (-0.4403, 0.03767, 0.0), (-0.4345, 0.03864, 0.0), (-0.429, 0.03885, 0.0), (-0.4197, 0.03828, 0.0), (-0.4108, 0.03658, 0.0), (-0.4023, 0.03378, 0.0), (-0.3944, 0.02988, 0.0), (-0.387, 0.0249, 0.0), (-0.3804, 0.01886, 0.0), (-0.3746, 0.01177, 0.0), (-0.3696, 0.003642, 0.0), (-0.3656, -0.005501, 0.0), (-0.3626, -0.01565, 0.0), (-0.3608, -0.02678, 0.0), (-0.3601, -0.03888, 0.0), (-0.3601, -0.2447, 0.0), (-0.2943, -0.2447, 0.0), (-0.2943, -0.03592, 0.0), (-0.2951, -0.01687, 0.0), (-0.2977, 0.0009758, 0.0), (-0.302, 0.01754, 0.0), (-0.3079, 0.03273, 0.0), (-0.3153, 0.04646, 0.0), (-0.3241, 0.05865, 0.0), (-0.3344, 0.0692, 0.0), (-0.346, 0.07802, 0.0), (-0.3589, 0.08504, 0.0), (-0.373, 0.09016, 0.0), (-0.3882, 0.0933, 0.0), (-0.4046, 0.09437, 0.0), (-0.4161, 0.09381, 0.0), (-0.4272, 0.09219, 0.0), (-0.4378, 0.08958, 0.0), (-0.448, 0.08606, 0.0), (-0.4577, 0.08171, 0.0), (-0.467, 0.0766, 0.0), (-0.4759, 0.07081, 0.0), (-0.4845, 0.06443, 0.0), (-0.4927, 0.05751, 0.0), (-0.5006, 0.05016, 0.0), (-0.5082, 0.04243, 0.0), (-0.5156, 0.0344, 0.0), (-0.5214, 0.04383, 0.0), (-0.5277, 0.05247, 0.0), (-0.5345, 0.06032, 0.0), (-0.5418, 0.06739, 0.0), (-0.5495, 0.07365, 0.0), (-0.5577, 0.0791, 0.0), (-0.5663, 0.08373, 0.0), (-0.5753, 0.08754, 0.0), (-0.5846, 0.09051, 0.0), (-0.5943, 0.09265, 0.0), (-0.6044, 0.09393, 0.0), (-0.6148, 0.09437, 0.0), (-0.6226, 0.09402, 0.0), (-0.6304, 0.093, 0.0), (-0.6383, 0.09129, 0.0), (-0.6462, 0.08888, 0.0), (-0.6541, 0.08578, 0.0), (-0.6622, 0.08197, 0.0), (-0.6702, 0.07745, 0.0), (-0.6784, 0.07221, 0.0), (-0.6866, 0.06626, 0.0), (-0.6949, 0.05958, 0.0), (-0.7033, 0.05217, 0.0), (-0.7118, 0.04403, 0.0), (-0.7118, 0.0877, 0.0), (-0.8332, -0.1855, 0.0), (-0.8368, -0.1881, 0.0), (-0.8404, -0.1906, 0.0), (-0.8439, -0.1929, 0.0), (-0.8473, -0.195, 0.0), (-0.8505, -0.1969, 0.0), (-0.8536, -0.1985, 0.0), (-0.8565, -0.1999, 0.0), (-0.8593, -0.2011, 0.0), (-0.8618, -0.202, 0.0), (-0.8641, -0.2027, 0.0), (-0.8662, -0.2031, 0.0), (-0.868, -0.2032, 0.0), (-0.8699, -0.2031, 0.0), (-0.8717, -0.2028, 0.0), (-0.8734, -0.2023, 0.0), (-0.8748, -0.2016, 0.0), (-0.8762, -0.2006, 0.0), (-0.8773, -0.1994, 0.0), (-0.8783, -0.198, 0.0), (-0.8791, -0.1962, 0.0), (-0.8797, -0.1942, 0.0), (-0.8802, -0.1918, 0.0), (-0.8804, -0.1892, 0.0), (-0.8805, -0.1862, 0.0), (-0.8805, -0.01519, 0.0), (-0.8816, 0.002824, 0.0), (-0.8848, 0.01914, 0.0), (-0.8899, 0.03378, 0.0), (-0.8969, 0.04677, 0.0), (-0.9055, 0.05813, 0.0), (-0.9156, 0.0679, 0.0), (-0.9272, 0.07609, 0.0), (-0.94, 0.08274, 0.0), (-0.9539, 0.08786, 0.0), (-0.9689, 0.09149, 0.0), (-0.9847, 0.09365, 0.0), (-1.001, 0.09437, 0.0), (-1.013, 0.09406, 0.0), (-1.024, 0.09313, 0.0), (-1.035, 0.09158, 0.0), (-1.045, 0.0894, 0.0), (-1.055, 0.0866, 0.0), (-1.065, 0.08317, 0.0), (-1.074, 0.0791, 0.0), (-1.082, 0.07441, 0.0), (-1.09, 0.06907, 0.0), (-1.098, 0.06309, 0.0), (-1.105, 0.05647, 0.0), (-1.111, 0.04921, 0.0), (-1.111, -0.0226, 0.0), (-1.103, -0.01359, 0.0), (-1.095, -0.00543, 0.0), (-1.087, 0.00189, 0.0), (-1.078, 0.008385, 0.0), (-1.069, 0.01407, 0.0), (-1.061, 0.01895, 0.0), (-1.052, 0.02305, 0.0), (-1.043, 0.02637, 0.0), (-1.034, 0.02893, 0.0), (-1.025, 0.03075, 0.0), (-1.015, 0.03183, 0.0), (-1.006, 0.03218, 0.0), (-0.9968, 0.03182, 0.0), (-0.9881, 0.03073, 0.0), (-0.9801, 0.02888, 0.0), (-0.9731, 0.02623, 0.0), (-0.9668, 0.02278, 0.0), (-0.9614, 0.01849, 0.0), (-0.9568, 0.01333, 0.0), (-0.9531, 0.007289, 0.0), (-0.9502, 0.0003289, 0.0), (-0.9481, -0.007571, 0.0), (-0.9468, -0.01644, 0.0), (-0.9464, -0.0263, 0.0), (-0.9464, -0.04406, 0.0), (-1.005, -0.06479, 0.0), (-1.018, -0.06964, 0.0), (-1.032, -0.07468, 0.0), (-1.045, -0.08007, 0.0), (-1.058, -0.08596, 0.0), (-1.07, -0.0925, 0.0), (-1.082, -0.09986, 0.0), (-1.092, -0.1082, 0.0), (-1.101, -0.1177, 0.0), (-1.108, -0.1284, 0.0), (-1.113, -0.1406, 0.0), (-1.117, -0.1544, 0.0), (-1.118, -0.1699, 0.0), (-1.117, -0.1805, 0.0), (-1.116, -0.1908, 0.0), (-1.112, -0.2007, 0.0), (-1.108, -0.2101, 0.0), (-1.102, -0.2188, 0.0), (-1.096, -0.2267, 0.0), (-1.088, -0.2338, 0.0), (-1.08, -0.2398, 0.0), (-1.07, -0.2447, 0.0), (-1.06, -0.2483, 0.0), (-1.049, -0.2506, 0.0), (-1.037, -0.2513, 0.0), (-1.029, -0.2511, 0.0), (-1.022, -0.2504, 0.0), (-1.014, -0.2492, 0.0), (-1.006, -0.2476, 0.0), (-0.9989, -0.2455, 0.0), (-0.9914, -0.2429, 0.0), (-0.9839, -0.2399, 0.0), (-0.9765, -0.2363, 0.0), (-0.9691, -0.2323, 0.0), (-0.9617, -0.2278, 0.0), (-0.9544, -0.2228, 0.0), (-0.9472, -0.2173, 0.0), (-0.9455, -0.2229, 0.0), (-0.9434, -0.228, 0.0), (-0.9409, -0.2326, 0.0), (-0.9379, -0.2366, 0.0), (-0.9345, -0.2402, 0.0), (-0.9306, -0.2432, 0.0), (-0.9262, -0.2457, 0.0), (-0.9214, -0.2478, 0.0), (-0.916, -0.2493, 0.0), (-0.9102, -0.2505, 0.0), (-0.9038, -0.2511, 0.0), (-0.8968, -0.2513, 0.0), (-0.8918, -0.2512, 0.0), (-0.887, -0.2508, 0.0), (-0.8824, -0.2501, 0.0), (-0.8779, -0.2491, 0.0), (-0.8733, -0.2477, 0.0), (-0.8686, -0.2459, 0.0), (-0.8637, -0.2437, 0.0), (-0.8586, -0.241, 0.0), (-0.853, -0.2379, 0.0), (-0.847, -0.2343, 0.0), (-0.8404, -0.2301, 0.0), (-0.8332, -0.2254, 0.0), (-0.9464, -0.1773, 0.0), (-0.9509, -0.1814, 0.0), (-0.9554, -0.1853, 0.0), (-0.96, -0.1888, 0.0), (-0.9647, -0.192, 0.0), (-0.9694, -0.1949, 0.0), (-0.9742, -0.1974, 0.0), (-0.979, -0.1996, 0.0), (-0.9839, -0.2014, 0.0), (-0.9889, -0.2028, 0.0), (-0.9939, -0.2039, 0.0), (-0.999, -0.2045, 0.0), (-1.004, -0.2047, 0.0), (-1.011, -0.2043, 0.0), (-1.017, -0.2031, 0.0), (-1.023, -0.2013, 0.0), (-1.029, -0.1987, 0.0), (-1.034, -0.1955, 0.0), (-1.038, -0.1917, 0.0), (-1.042, -0.1873, 0.0), (-1.045, -0.1823, 0.0), (-1.048, -0.1769, 0.0), (-1.05, -0.171, 0.0), (-1.051, -0.1647, 0.0), (-1.052, -0.1581, 0.0), (-1.051, -0.1487, 0.0), (-1.048, -0.14, 0.0), (-1.043, -0.1321, 0.0), (-1.037, -0.1248, 0.0), (-1.029, -0.118, 0.0), (-1.02, -0.1117, 0.0), (-1.01, -0.1058, 0.0), (-0.9987, -0.1003, 0.0), (-0.9866, -0.09508, 0.0), (-0.9737, -0.09005, 0.0), (-0.9603, -0.08516, 0.0), (-0.9464, -0.08034, 0.0), (-1.187, 0.004053, 0.0), (-1.357, 0.004053, 0.0), (-1.357, -0.06109, 0.0), (-1.26, -0.06109, 0.0), (-1.26, -0.1647, 0.0), (-1.268, -0.1675, 0.0), (-1.277, -0.1701, 0.0), (-1.286, -0.1725, 0.0), (-1.295, -0.1748, 0.0), (-1.304, -0.177, 0.0), (-1.313, -0.1789, 0.0), (-1.322, -0.1806, 0.0), (-1.331, -0.182, 0.0), (-1.34, -0.1832, 0.0), (-1.35, -0.184, 0.0), (-1.359, -0.1845, 0.0), (-1.369, -0.1847, 0.0), (-1.398, -0.1831, 0.0), (-1.426, -0.1783, 0.0), (-1.452, -0.1706, 0.0), (-1.475, -0.16, 0.0), (-1.497, -0.1468, 0.0), (-1.516, -0.131, 0.0), (-1.533, -0.113, 0.0), (-1.547, -0.0927, 0.0), (-1.558, -0.07041, 0.0), (-1.567, -0.04626, 0.0), (-1.572, -0.02039, 0.0), (-1.573, 0.007014, 0.0), (-1.572, 0.03383, 0.0), (-1.567, 0.05937, 0.0), (-1.558, 0.08342, 0.0), (-1.547, 0.1058, 0.0), (-1.533, 0.1263, 0.0), (-1.517, 0.1447, 0.0), (-1.499, 0.1608, 0.0), (-1.478, 0.1745, 0.0), (-1.455, 0.1854, 0.0), (-1.431, 0.1935, 0.0), (-1.406, 0.1985, 0.0), (-1.379, 0.2002, 0.0), (-1.364, 0.1999, 0.0), (-1.348, 0.1988, 0.0), (-1.333, 0.1971, 0.0), (-1.318, 0.1946, 0.0), (-1.303, 0.1915, 0.0), (-1.287, 0.1876, 0.0), (-1.272, 0.1831, 0.0), (-1.257, 0.178, 0.0), (-1.242, 0.1721, 0.0), (-1.227, 0.1656, 0.0), (-1.212, 0.1584, 0.0), (-1.197, 0.1506, 0.0), (-1.197, 0.2239, 0.0), (-1.216, 0.2318, 0.0), (-1.234, 0.2387, 0.0), (-1.251, 0.2447, 0.0), (-1.266, 0.2498, 0.0), (-1.281, 0.2542, 0.0), (-1.295, 0.2579, 0.0), (-1.308, 0.2608, 0.0), (-1.322, 0.2631, 0.0), (-1.335, 0.2648, 0.0), (-1.349, 0.266, 0.0), (-1.363, 0.2666, 0.0), (-1.377, 0.2668, 0.0), (-1.415, 0.2645, 0.0), (-1.451, 0.2578, 0.0), (-1.485, 0.2468, 0.0), (-1.516, 0.232, 0.0), (-1.545, 0.2135, 0.0), (-1.57, 0.1916, 0.0), (-1.593, 0.1667, 0.0), (-1.612, 0.1389, 0.0), (-1.628, 0.1085, 0.0), (-1.639, 0.07587, 0.0), (-1.646, 0.04121, 0.0), (-1.648, 0.004794, 0.0), (-1.646, -0.03135, 0.0), (-1.639, -0.06559, 0.0), (-1.628, -0.09769, 0.0), (-1.613, -0.1274, 0.0), (-1.594, -0.1545, 0.0), (-1.572, -0.1788, 0.0), (-1.546, -0.2, 0.0), (-1.518, -0.2178, 0.0), (-1.487, -0.2321, 0.0), (-1.453, -0.2426, 0.0), (-1.417, -0.2491, 0.0), (-1.379, -0.2513, 0.0), (-1.362, -0.2511, 0.0), (-1.345, -0.2503, 0.0), (-1.329, -0.249, 0.0), (-1.313, -0.2472, 0.0), (-1.298, -0.2447, 0.0), (-1.282, -0.2417, 0.0), (-1.267, -0.2381, 0.0), (-1.251, -0.2338, 0.0), (-1.236, -0.2289, 0.0), (-1.22, -0.2232, 0.0), (-1.204, -0.2169, 0.0), (-1.187, -0.2099, 0.0)], [], [(41, 39, 40), (41, 38, 39), (42, 38, 41), (42, 37, 38), (43, 37, 42), (43, 36, 37), (43, 35, 36), (44, 35, 43), (44, 34, 35), (1, 54, 0), (1, 53, 54), (45, 34, 44), (45, 33, 34), (45, 32, 33), (46, 32, 45), (46, 31, 32), (47, 31, 46), (47, 30, 31), (47, 29, 30), (48, 29, 47), (48, 28, 29), (49, 28, 48), (49, 18, 28), (18, 19, 28), (19, 20, 28), (20, 21, 28), (21, 22, 28), (22, 23, 28), (23, 24, 28), (24, 25, 28), (25, 26, 28), (26, 27, 28), (50, 16, 49), (16, 17, 49), (17, 18, 49), (51, 14, 50), (14, 15, 50), (15, 16, 50), (51, 13, 14), (51, 12, 13), (52, 12, 51), (52, 11, 12), (52, 10, 11), (1, 52, 53), (1, 6, 52), (6, 7, 52), (7, 8, 52), (8, 9, 52), (9, 10, 52), (1, 5, 6), (1, 4, 5), (1, 3, 4), (1, 2, 3), (93, 91, 92), (93, 90, 91), (94, 90, 93), (94, 89, 90), (95, 89, 94), (95, 88, 89), (96, 88, 95), (96, 87, 88), (97, 87, 96), (97, 86, 87), (98, 86, 97), (98, 85, 86), (99, 141, 98), (141, 85, 98), (99, 140, 141), (142, 85, 141), (99, 139, 140), (143, 85, 142), (99, 138, 139), (144, 85, 143), (144, 84, 85), (99, 137, 138), (100, 137, 99), (145, 84, 144), (100, 136, 137), (146, 84, 145), (100, 135, 136), (147, 84, 146), (100, 134, 135), (148, 84, 147), (101, 134, 100), (148, 83, 84), (101, 133, 134), (149, 83, 148), (101, 132, 133), (150, 83, 149), (102, 132, 101), (150, 82, 83), (102, 131, 132), (151, 82, 150), (102, 130, 131), (152, 82, 151), (103, 130, 102), (103, 129, 130), (152, 81, 82), (153, 81, 152), (103, 153, 129), (103, 81, 153), (104, 81, 103), (104, 80, 81), (105, 79, 104), (79, 80, 104), (105, 78, 79), (106, 78, 105), (106, 77, 78), (106, 76, 77), (107, 76, 106), (107, 75, 76), (108, 75, 107), (108, 74, 75), (56, 128, 55), (108, 73, 74), (57, 128, 56), (58, 128, 57), (109, 73, 108), (109, 72, 73), (59, 128, 58), (60, 128, 59), (109, 71, 72), (61, 128, 60), (109, 70, 71), (62, 128, 61), (110, 70, 109), (63, 128, 62), (110, 69, 70), (64, 128, 63), (110, 68, 69), (65, 128, 64), (66, 128, 65), (110, 67, 68), (67, 128, 66), (110, 128, 67), (111, 128, 110), (111, 127, 128), (112, 127, 111), (112, 126, 127), (112, 125, 126), (113, 125, 112), (113, 124, 125), (113, 123, 124), (114, 123, 113), (114, 122, 123), (114, 121, 122), (115, 121, 114), (115, 120, 121), (115, 119, 120), (115, 118, 119), (116, 118, 115), (116, 117, 118), (154, 159, 160), (154, 158, 159), (158, 156, 157), (158, 155, 156), (154, 155, 158), (198, 196, 197), (198, 195, 196), (199, 195, 198), (199, 194, 195), (200, 194, 199), (200, 193, 194), (201, 193, 200), (201, 192, 193), (202, 192, 201), (202, 191, 192), (203, 221, 202), (221, 191, 202), (203, 220, 221), (222, 191, 221), (203, 219, 220), (223, 191, 222), (203, 218, 219), (224, 191, 223), (224, 190, 191), (204, 218, 203), (204, 217, 218), (225, 190, 224), (204, 216, 217), (226, 190, 225), (226, 189, 190), (205, 216, 204), (205, 215, 216), (227, 189, 226), (205, 214, 215), (228, 189, 227), (228, 188, 189), (206, 214, 205), (206, 213, 214), (229, 188, 228), (229, 187, 188), (207, 213, 206), (207, 212, 213), (230, 187, 229), (207, 211, 212), (231, 187, 230), (231, 186, 187), (208, 211, 207), (208, 210, 211), (232, 186, 231), (232, 185, 186), (161, 210, 208), (161, 209, 210), (233, 185, 232), (162, 209, 161), (162, 256, 209), (234, 185, 233), (234, 184, 185), (235, 184, 234), (162, 255, 256), (235, 183, 184), (163, 255, 162), (236, 183, 235), (163, 254, 255), (236, 182, 183), (164, 254, 163), (164, 253, 254), (237, 182, 236), (237, 181, 182), (165, 253, 164), (165, 252, 253), (238, 181, 237), (165, 251, 252), (239, 181, 238), (239, 180, 181), (166, 251, 165), (166, 250, 251), (240, 180, 239), (166, 249, 250), (241, 180, 240), (241, 179, 180), (167, 249, 166), (167, 248, 249), (242, 179, 241), (167, 247, 248), (243, 179, 242), (243, 178, 179), (168, 247, 167), (168, 246, 247), (244, 178, 243), (168, 245, 246), (245, 178, 244), (168, 178, 245), (168, 177, 178), (169, 177, 168), (169, 176, 177), (170, 176, 169), (170, 175, 176), (171, 175, 170), (171, 174, 175), (172, 174, 171), (172, 173, 174), (295, 293, 294), (295, 292, 293), (296, 292, 295), (296, 291, 292), (297, 291, 296), (297, 290, 291), (298, 290, 297), (298, 289, 290), (299, 289, 298), (299, 288, 289), (300, 288, 299), (300, 287, 288), (301, 343, 300), (343, 287, 300), (301, 342, 343), (344, 287, 343), (301, 341, 342), (345, 287, 344), (301, 340, 341), (346, 287, 345), (346, 286, 287), (301, 339, 340), (302, 339, 301), (347, 286, 346), (302, 338, 339), (348, 286, 347), (302, 337, 338), (349, 286, 348), (302, 336, 337), (350, 286, 349), (303, 336, 302), (350, 285, 286), (303, 335, 336), (351, 285, 350), (303, 334, 335), (352, 285, 351), (304, 334, 303), (352, 284, 285), (304, 333, 334), (353, 284, 352), (304, 332, 333), (354, 284, 353), (305, 332, 304), (305, 331, 332), (354, 283, 284), (355, 283, 354), (305, 355, 331), (305, 283, 355), (306, 283, 305), (306, 282, 283), (307, 281, 306), (281, 282, 306), (307, 280, 281), (308, 280, 307), (308, 279, 280), (308, 278, 279), (309, 278, 308), (309, 277, 278), (310, 277, 309), (310, 276, 277), (258, 330, 257), (310, 275, 276), (259, 330, 258), (260, 330, 259), (311, 275, 310), (311, 274, 275), (261, 330, 260), (262, 330, 261), (311, 273, 274), (263, 330, 262), (311, 272, 273), (264, 330, 263), (312, 272, 311), (265, 330, 264), (312, 271, 272), (266, 330, 265), (312, 270, 271), (267, 330, 266), (268, 330, 267), (312, 269, 270), (269, 330, 268), (312, 330, 269), (313, 330, 312), (313, 329, 330), (314, 329, 313), (314, 328, 329), (314, 327, 328), (315, 327, 314), (315, 326, 327), (315, 325, 326), (316, 325, 315), (316, 324, 325), (316, 323, 324), (317, 323, 316), (317, 322, 323), (317, 321, 322), (317, 320, 321), (318, 320, 317), (318, 319, 320), (450, 448, 449), (426, 424, 425), (451, 448, 450), (451, 447, 448), (427, 424, 426), (427, 423, 424), (452, 447, 451), (452, 446, 447), (428, 423, 427), (453, 446, 452), (453, 445, 446), (428, 422, 423), (429, 422, 428), (454, 445, 453), (357, 462, 356), (357, 461, 462), (454, 444, 445), (430, 422, 429), (455, 444, 454), (430, 421, 422), (455, 443, 444), (456, 443, 455), (431, 421, 430), (456, 442, 443), (431, 420, 421), (457, 442, 456), (432, 420, 431), (457, 441, 442), (458, 441, 457), (433, 420, 432), (433, 419, 420), (458, 440, 441), (459, 440, 458), (434, 419, 433), (459, 439, 440), (460, 439, 459), (434, 418, 419), (435, 418, 434), (460, 438, 439), (461, 438, 460), (436, 418, 435), (436, 398, 418), (398, 417, 418), (357, 359, 461), (359, 360, 461), (360, 361, 461), (361, 362, 461), (362, 363, 461), (363, 364, 461), (364, 365, 461), (365, 366, 461), (366, 367, 461), (367, 368, 461), (368, 369, 461), (369, 370, 461), (370, 438, 461), (370, 371, 438), (371, 437, 438), (437, 397, 436), (397, 398, 436), (372, 437, 371), (399, 417, 398), (437, 396, 397), (373, 437, 372), (400, 417, 399), (437, 395, 396), (374, 437, 373), (401, 417, 400), (437, 394, 395), (375, 437, 374), (375, 394, 437), (402, 417, 401), (375, 393, 394), (402, 416, 417), (376, 393, 375), (376, 392, 393), (403, 416, 402), (376, 391, 392), (377, 391, 376), (404, 416, 403), (377, 390, 391), (378, 390, 377), (405, 416, 404), (378, 389, 390), (405, 415, 416), (379, 389, 378), (379, 388, 389), (406, 415, 405), (379, 387, 388), (380, 387, 379), (407, 415, 406), (380, 386, 387), (407, 414, 415), (381, 386, 380), (357, 358, 359), (381, 385, 386), (408, 414, 407), (382, 385, 381), (409, 414, 408), (409, 413, 414), (383, 385, 382), (410, 413, 409), (410, 412, 413), (384, 385, 383), (411, 412, 410), (501, 499, 500), (502, 499, 501), (502, 498, 499), (503, 498, 502), (504, 498, 503), (504, 497, 498), (505, 497, 504), (505, 496, 497), (506, 496, 505), (507, 496, 506), (507, 495, 496), (508, 495, 507), (508, 494, 495), (509, 494, 508), (510, 494, 509), (510, 493, 494), (511, 493, 510), (511, 492, 493), (512, 492, 511), (513, 514, 512), (514, 515, 512), (515, 516, 512), (516, 517, 512), (517, 518, 512), (518, 519, 512), (519, 520, 512), (520, 521, 512), (521, 522, 512), (522, 523, 512), (523, 492, 512), (523, 524, 492), (524, 525, 492), (525, 491, 492), (525, 526, 491), (526, 490, 491), (527, 490, 526), (528, 490, 527), (529, 490, 528), (530, 490, 529), (531, 490, 530), (531, 489, 490), (532, 489, 531), (533, 489, 532), (534, 489, 533), (534, 488, 489), (535, 488, 534), (536, 488, 535), (536, 487, 488), (537, 487, 536), (538, 487, 537), (539, 636, 538), (636, 487, 538), (540, 636, 539), (541, 636, 540), (542, 636, 541), (543, 636, 542), (543, 635, 636), (600, 487, 636), (543, 634, 635), (544, 634, 543), (544, 633, 634), (545, 633, 544), (545, 632, 633), (546, 632, 545), (546, 631, 632), (546, 630, 631), (547, 630, 546), (547, 629, 630), (548, 629, 547), (548, 628, 629), (548, 627, 628), (549, 627, 548), (549, 626, 627), (549, 625, 626), (550, 625, 549), (550, 624, 625), (551, 624, 550), (551, 623, 624), (551, 622, 623), (552, 622, 551), (552, 621, 622), (552, 620, 621), (601, 487, 600), (553, 620, 552), (602, 487, 601), (553, 619, 620), (603, 487, 602), (464, 599, 463), (603, 486, 487), (553, 618, 619), (465, 599, 464), (604, 486, 603), (604, 485, 486), (466, 599, 465), (554, 618, 553), (554, 617, 618), (604, 484, 485), (605, 484, 604), (467, 599, 466), (605, 483, 484), (606, 483, 605), (468, 599, 467), (554, 616, 617), (606, 482, 483), (469, 599, 468), (607, 482, 606), (607, 481, 482), (470, 599, 469), (554, 615, 616), (607, 480, 481), (608, 480, 607), (471, 599, 470), (608, 479, 480), (555, 615, 554), (472, 599, 471), (555, 614, 615), (609, 479, 608), (609, 478, 479), (473, 599, 472), (609, 477, 478), (474, 599, 473), (610, 477, 609), (610, 476, 477), (475, 599, 474), (610, 475, 476), (555, 613, 614), (610, 599, 475), (611, 599, 610), (555, 612, 613), (612, 599, 611), (555, 575, 612), (575, 599, 612), (556, 575, 555), (556, 574, 575), (576, 599, 575), (557, 574, 556), (557, 573, 574), (577, 599, 576), (577, 598, 599), (558, 573, 557), (558, 572, 573), (578, 598, 577), (578, 597, 598), (558, 571, 572), (579, 597, 578), (559, 571, 558), (579, 596, 597), (559, 570, 571), (580, 596, 579), (580, 595, 596), (560, 570, 559), (560, 569, 570), (581, 595, 580), (581, 594, 595), (560, 568, 569), (582, 594, 581), (582, 593, 594), (561, 568, 560), (561, 567, 568), (583, 593, 582), (583, 592, 593), (561, 566, 567), (583, 591, 592), (584, 591, 583), (562, 566, 561), (584, 590, 591), (562, 565, 566), (585, 590, 584), (585, 589, 590), (562, 564, 565), (586, 589, 585), (563, 564, 562), (586, 588, 589), (587, 588, 586), (703, 701, 702), (703, 700, 701), (703, 699, 700), (703, 698, 699), (704, 698, 703), (704, 697, 698), (704, 696, 697), (704, 695, 696), (705, 695, 704), (705, 694, 695), (705, 693, 694), (706, 693, 705), (706, 692, 693), (706, 691, 692), (707, 691, 706), (707, 690, 691), (707, 679, 690), (679, 680, 690), (680, 681, 690), (681, 682, 690), (682, 683, 690), (683, 684, 690), (684, 685, 690), (685, 686, 690), (686, 687, 690), (687, 688, 690), (688, 689, 690), (708, 677, 707), (677, 678, 707), (678, 679, 707), (708, 676, 677), (708, 675, 676), (708, 674, 675), (709, 674, 708), (709, 673, 674), (709, 672, 673), (710, 672, 709), (710, 671, 672), (710, 670, 671), (711, 670, 710), (711, 669, 670), (712, 669, 711), (712, 668, 669), (712, 667, 668), (713, 667, 712), (713, 666, 667), (714, 666, 713), (714, 665, 666), (714, 664, 665), (715, 664, 714), (639, 637, 638), (639, 640, 637), (640, 738, 637), (715, 663, 664), (716, 663, 715), (716, 662, 663), (641, 738, 640), (717, 662, 716), (717, 661, 662), (717, 660, 661), (718, 660, 717), (718, 659, 660), (719, 659, 718), (719, 658, 659), (719, 657, 658), (720, 657, 719), (720, 656, 657), (642, 738, 641), (643, 738, 642), (644, 738, 643), (720, 655, 656), (645, 738, 644), (646, 738, 645), (647, 738, 646), (720, 654, 655), (721, 654, 720), (648, 738, 647), (649, 738, 648), (650, 738, 649), (721, 653, 654), (651, 738, 650), (652, 738, 651), (653, 738, 652), (721, 738, 653), (722, 738, 721), (722, 737, 738), (722, 736, 737), (723, 736, 722), (723, 735, 736), (723, 734, 735), (724, 734, 723), (724, 733, 734), (724, 732, 733), (724, 731, 732), (725, 731, 724), (725, 730, 731), (725, 729, 730), (725, 728, 729), (726, 728, 725), (726, 727, 728)])
me_mesh.use_remesh_preserve_volume = False
me_mesh.use_remesh_preserve_attributes = False
me_mesh.use_mirror_vertex_groups = False
me_mesh.update()

# ---- objects
ob_text_001 = bpy.data.objects.new('Text.001', me_mesh_001)
ob_text = bpy.data.objects.new('Text', me_mesh)
ob_lamp = bpy.data.objects.new('Lamp', light_lamp)
ob_camera = bpy.data.objects.new('Camera', cam_camera)

# ---- transforms, parenting, visibility, modifiers, constraints
ob_text_001.location = (0.0, -1.0, 0.0)
ob_text_001.scale = (0.315, 0.315, 0.315)
ob_text_001.lineart.crease_threshold = 0.0
ob_text.location = (0.0, 0.0, 0.0)
ob_text.lineart.crease_threshold = 0.0
ob_lamp.location = (4.076, 1.005, 5.904)
ob_lamp.rotation_euler = (0.6503, 0.05522, 1.866)
ob_lamp.lock_rotations_4d = False
ob_lamp.empty_display_type = 'ARROWS'
ob_lamp.color = (0.0, 0.0, 0.0, 0.0)
ob_lamp.lineart.crease_threshold = 0.0
ob_camera.location = (0.0, 0.0, 10.0)
ob_camera.lock_rotations_4d = False
ob_camera.empty_display_type = 'ARROWS'
ob_camera.color = (0.0, 0.0, 0.0, 0.0)
ob_camera.display_type = 'WIRE'
ob_camera.lineart.crease_threshold = 0.0

# ---- collection membership
col_collection_1.objects.link(ob_text_001)
col_collection_1.objects.link(ob_text)
col_collection_1.objects.link(ob_lamp)
col_collection_1.objects.link(ob_camera)

# ---- scene / render settings (as saved in the file)
scene.camera = ob_camera
scene.frame_start = 1; scene.frame_end = 250; scene.frame_set(1)
scene.render.engine = 'BLENDER_EEVEE_NEXT'
scene.render.image_settings.compression = 90
scene.render.resolution_x = 640
scene.render.resolution_y = 360
scene.render.dither_intensity = 0.0
scene.cycles.use_denoising = False
scene.cycles.samples = 10
scene.cycles.sampling_pattern = 'TABULATED_SOBOL'
scene.cycles.light_sampling_threshold = 0.0
scene.cycles.use_adaptive_sampling = False
scene.cycles.use_light_tree = False
scene.cycles.blur_glossy = 0.0
scene.cycles.volume_bounces = 1
scene.cycles.pixel_filter_type = 'GAUSSIAN'
scene.cycles.sample_clamp_indirect = 0.0
scene.view_settings.view_transform = 'Standard'
bpy.context.view_layer.update()
